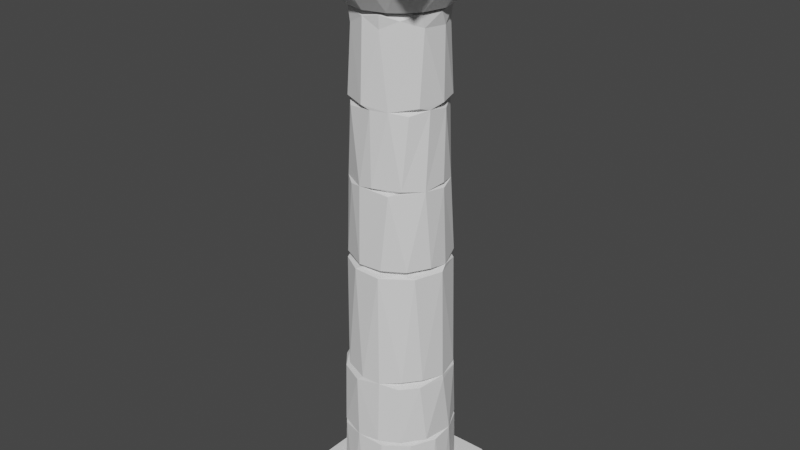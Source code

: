 # Source: Pillar1.blend  (saved by Blender 2.82.7; exported with 4.5.12 LTS)
import bpy
from mathutils import Matrix  # noqa: F401  (used for matrix-valued properties, if any)

bpy.ops.wm.read_factory_settings(use_empty=True)
scene = bpy.context.scene
scene.name = 'Scene'

# ---- collections
col_collection = bpy.data.collections.new('Collection'); scene.collection.children.link(col_collection)

# ---- world
world_world = bpy.data.worlds.new('World'); scene.world = world_world
world_world.use_nodes = True; world_world.node_tree.nodes.clear()
_N = world_world.node_tree.nodes; _L = world_world.node_tree.links
n0 = _N.new('ShaderNodeOutputWorld'); n0.name = 'World Output'; n0.location = (300, 300)
n1 = _N.new('ShaderNodeBackground'); n1.name = 'Background'; n1.location = (10, 300)
n1.inputs[0].default_value = (0.05088, 0.05088, 0.05088, 1.0)
_L.new(n1.outputs[0], n0.inputs[0])
n0.is_active_output = True
world_world.color = (0.05088, 0.05088, 0.05088)
world_world.use_sun_shadow = False
world_world.sun_shadow_jitter_overblur = 0.0

# ---- meshes
me_cylinder = bpy.data.meshes.new('Cylinder')
me_cylinder.from_pydata([(-0.00054, 1.16, -1.031), (8.661e-09, 0.9192, 0.9818), (0.2258, 1.138, -1.031), (0.1793, 0.9015, 0.9818), (0.4434, 1.072, -1.031), (0.3518, 0.8492, 0.9818), (0.6439, 0.9645, -1.031), (0.5107, 0.7643, 0.9818), (0.8197, 0.8202, -1.031), (0.65, 0.65, 0.9818), (0.9639, 0.6444, -1.031), (0.7643, 0.5107, 0.9818), (1.071, 0.4439, -1.031), (0.8492, 0.3518, 0.9818), (1.137, 0.2263, -1.031), (0.9015, 0.1793, 0.9818), (1.159, 3.977e-08, -1.031), (0.9192, 9.357e-08, 0.9818), (1.137, -0.2263, -1.031), (0.9015, -0.1793, 0.9818), (1.071, -0.4439, -1.031), (0.8492, -0.3518, 0.9818), (0.9639, -0.6444, -1.031), (0.7643, -0.5107, 0.9818), (0.8197, -0.8202, -1.031), (0.65, -0.65, 0.9818), (0.6439, -0.9645, -1.031), (0.5107, -0.7643, 0.9818), (0.4434, -1.072, -1.031), (0.3518, -0.8492, 0.9818), (0.2258, -1.138, -1.031), (0.1793, -0.9015, 0.9818), (-0.0005404, -1.16, -1.031), (-2.909e-07, -0.9192, 0.9818), (-0.2268, -1.138, -1.031), (-0.1793, -0.9015, 0.9818), (-0.4444, -1.072, -1.031), (-0.3518, -0.8492, 0.9818), (-0.645, -0.9645, -1.031), (-0.5107, -0.7643, 0.9818), (-0.8207, -0.8202, -1.031), (-0.65, -0.65, 0.9818), (-0.965, -0.6444, -1.031), (-0.7643, -0.5107, 0.9818), (-1.072, -0.4439, -1.031), (-0.8492, -0.3518, 0.9818), (-1.138, -0.2263, -1.031), (-0.9015, -0.1793, 0.9818), (-1.16, 1.072e-06, -1.031), (-0.9192, 9.118e-07, 0.9818), (-1.138, 0.2263, -1.031), (-0.9015, 0.1793, 0.9818), (-1.072, 0.4439, -1.031), (-0.8492, 0.3518, 0.9818), (-0.965, 0.6444, -1.031), (-0.7643, 0.5107, 0.9818), (-0.8207, 0.8202, -1.031), (-0.65, 0.65, 0.9818), (-0.645, 0.9645, -1.031), (-0.5107, 0.7643, 0.9818), (-0.4444, 1.072, -1.031), (-0.3518, 0.8492, 0.9818), (-0.2268, 1.138, -1.031), (-0.1793, 0.9015, 0.9818), (8.661e-09, 0.9192, 0.9655), (0.1793, 0.9015, 0.9655), (0.3518, 0.8492, 0.9655), (0.5107, 0.7643, 0.9655), (0.65, 0.65, 0.9655), (0.7643, 0.5107, 0.9655), (0.8492, 0.3518, 0.9655), (0.9015, 0.1793, 0.9655), (0.9192, 9.357e-08, 0.9655), (0.9015, -0.1793, 0.9655), (0.8492, -0.3518, 0.9655), (0.7643, -0.5107, 0.9655), (0.65, -0.65, 0.9655), (0.5107, -0.7643, 0.9655), (0.3518, -0.8492, 0.9655), (0.1793, -0.9015, 0.9655), (-2.909e-07, -0.9192, 0.9655), (-0.1793, -0.9015, 0.9655), (-0.3518, -0.8492, 0.9655), (-0.5107, -0.7643, 0.9655), (-0.65, -0.65, 0.9655), (-0.7643, -0.5107, 0.9655), (-0.8492, -0.3518, 0.9655), (-0.9015, -0.1793, 0.9655), (-0.9192, 9.118e-07, 0.9655), (-0.9015, 0.1793, 0.9655), (-0.8492, 0.3518, 0.9655), (-0.7643, 0.5107, 0.9655), (-0.65, 0.65, 0.9655), (-0.5107, 0.7643, 0.9655), (-0.3518, 0.8492, 0.9655), (-0.1793, 0.9015, 0.9655), (0.2258, 1.138, -1.011), (0.4434, 1.072, -1.011), (0.6439, 0.9645, -1.011), (0.8197, 0.8202, -1.011), (0.9639, 0.6444, -1.011), (1.071, 0.4439, -1.011), (1.137, 0.2263, -1.011), (1.159, 3.977e-08, -1.011), (1.137, -0.2263, -1.011), (1.071, -0.4439, -1.011), (0.9639, -0.6444, -1.011), (0.8197, -0.8202, -1.011), (0.6439, -0.9645, -1.011), (0.4434, -1.072, -1.011), (0.2258, -1.138, -1.011), (-0.0005404, -1.16, -1.011), (-0.2268, -1.138, -1.011), (-0.4444, -1.072, -1.011), (-0.645, -0.9645, -1.011), (-0.8207, -0.8202, -1.011), (-0.965, -0.6444, -1.011), (-1.072, -0.4439, -1.011), (-1.138, -0.2263, -1.011), (-1.16, 1.072e-06, -1.011), (-1.138, 0.2263, -1.011), (-1.072, 0.4439, -1.011), (-0.965, 0.6444, -1.011), (-0.8207, 0.8202, -1.011), (-0.645, 0.9645, -1.011), (-0.4444, 1.072, -1.011), (-0.2268, 1.138, -1.011), (-0.00054, 1.16, -1.011), (-0.00054, 1.099, -0.4789), (0.2138, 1.077, -0.4789), (0.4198, 1.015, -0.4789), (0.6098, 0.9134, -0.4789), (0.7762, 0.7768, -0.4789), (0.9128, 0.6103, -0.4789), (1.014, 0.4204, -0.4789), (1.077, 0.2143, -0.4789), (1.098, 5.27e-08, -0.4789), (1.077, -0.2143, -0.4789), (1.014, -0.4204, -0.4789), (0.9128, -0.6103, -0.4789), (0.7762, -0.7768, -0.4789), (0.6098, -0.9134, -0.4789), (0.4198, -1.015, -0.4789), (0.2138, -1.077, -0.4789), (-0.0005404, -1.099, -0.4789), (-0.2148, -1.077, -0.4789), (-0.4209, -1.015, -0.4789), (-0.6108, -0.9134, -0.4789), (-0.7773, -0.7768, -0.4789), (-0.9139, -0.6103, -0.4789), (-1.015, -0.4204, -0.4789), (-1.078, -0.2143, -0.4789), (-1.099, 1.03e-06, -0.4789), (-1.078, 0.2143, -0.4789), (-1.015, 0.4204, -0.4789), (-0.9139, 0.6103, -0.4789), (-0.7773, 0.7768, -0.4789), (-0.6108, 0.9134, -0.4789), (-0.4209, 1.015, -0.4789), (-0.2148, 1.077, -0.4789), (-0.00054, 0.9459, -0.4662), (0.184, 0.9277, -0.4662), (0.3614, 0.8739, -0.4662), (0.5249, 0.7865, -0.4662), (0.6683, 0.6688, -0.4662), (0.7859, 0.5255, -0.4662), (0.8733, 0.362, -0.4662), (0.9271, 0.1845, -0.4662), (0.9453, 8.468e-08, -0.4662), (0.9271, -0.1845, -0.4662), (0.8733, -0.362, -0.4662), (0.7859, -0.5255, -0.4662), (0.6683, -0.6688, -0.4662), (0.5249, -0.7865, -0.4662), (0.3614, -0.8739, -0.4662), (0.184, -0.9277, -0.4662), (-0.0005403, -0.9459, -0.4662), (-0.1851, -0.9277, -0.4662), (-0.3625, -0.8739, -0.4662), (-0.526, -0.7865, -0.4662), (-0.6694, -0.6688, -0.4662), (-0.787, -0.5255, -0.4662), (-0.8744, -0.362, -0.4662), (-0.9282, -0.1845, -0.4662), (-0.9464, 9.266e-07, -0.4662), (-0.9282, 0.1845, -0.4662), (-0.8744, 0.362, -0.4662), (-0.787, 0.5255, -0.4662), (-0.6694, 0.6688, -0.4662), (-0.526, 0.7865, -0.4662), (-0.3625, 0.8739, -0.4662), (-0.1851, 0.9277, -0.4662), (0.02957, 1.067, -0.4474), (0.2378, 1.047, -0.4474), (0.438, 0.9859, -0.4474), (0.6224, 0.8873, -0.4474), (0.7842, 0.7546, -0.4474), (0.9169, 0.5929, -0.4474), (1.015, 0.4084, -0.4474), (1.076, 0.2082, -0.4474), (1.097, 5.781e-08, -0.4474), (1.076, -0.2082, -0.4474), (1.015, -0.4084, -0.4474), (0.9169, -0.5929, -0.4474), (0.7842, -0.7546, -0.4474), (0.6224, -0.8873, -0.4474), (0.438, -0.9859, -0.4474), (0.2378, -1.047, -0.4474), (0.02957, -1.067, -0.4474), (-0.1786, -1.047, -0.4474), (-0.3788, -0.9859, -0.4474), (-0.5633, -0.8873, -0.4474), (-0.725, -0.7546, -0.4474), (-0.8577, -0.5929, -0.4474), (-0.9563, -0.4084, -0.4474), (-1.017, -0.2082, -0.4474), (-1.038, 1.008e-06, -0.4474), (-1.017, 0.2082, -0.4474), (-0.9563, 0.4084, -0.4474), (-0.8577, 0.5929, -0.4474), (-0.725, 0.7546, -0.4474), (-0.5633, 0.8873, -0.4474), (-0.3788, 0.9859, -0.4474), (-0.1786, 1.047, -0.4474), (2.532e-08, 0.7789, 0.6416), (0.152, 0.764, 0.6416), (0.2981, 0.7196, 0.6416), (0.4327, 0.6477, 0.6416), (0.5508, 0.5508, 0.6416), (0.6477, 0.4327, 0.6416), (0.7196, 0.2981, 0.6416), (0.764, 0.152, 0.6416), (0.7789, 1.23e-07, 0.6416), (0.764, -0.152, 0.6416), (0.7196, -0.2981, 0.6416), (0.6477, -0.4327, 0.6416), (0.5508, -0.5508, 0.6416), (0.4327, -0.6477, 0.6416), (0.2981, -0.7196, 0.6416), (0.152, -0.764, 0.6416), (-2.285e-07, -0.7789, 0.6416), (-0.152, -0.764, 0.6416), (-0.2981, -0.7196, 0.6416), (-0.4327, -0.6477, 0.6416), (-0.5508, -0.5508, 0.6416), (-0.6477, -0.4327, 0.6416), (-0.7196, -0.2981, 0.6416), (-0.764, -0.152, 0.6416), (-0.7789, 8.163e-07, 0.6416), (-0.764, 0.152, 0.6416), (-0.7196, 0.2981, 0.6416), (-0.6477, 0.4327, 0.6416), (-0.5508, 0.5508, 0.6416), (-0.4327, 0.6477, 0.6416), (-0.2981, 0.7196, 0.6416), (-0.152, 0.764, 0.6416), (5.146e-09, 0.9488, 0.6529), (0.1851, 0.9306, 0.6529), (0.3631, 0.8766, 0.6529), (0.5271, 0.7889, 0.6529), (0.6709, 0.6709, 0.6529), (0.7889, 0.5271, 0.6529), (0.8766, 0.3631, 0.6529), (0.9306, 0.1851, 0.6529), (0.9488, 8.737e-08, 0.6529), (0.9306, -0.1851, 0.6529), (0.8766, -0.3631, 0.6529), (0.7889, -0.5271, 0.6529), (0.6709, -0.6709, 0.6529), (0.5271, -0.7889, 0.6529), (0.3631, -0.8766, 0.6529), (0.1851, -0.9306, 0.6529), (-3.04e-07, -0.9488, 0.6529), (-0.1851, -0.9306, 0.6529), (-0.3631, -0.8766, 0.6529), (-0.5271, -0.7889, 0.6529), (-0.6709, -0.6709, 0.6529), (-0.7889, -0.5271, 0.6529), (-0.8766, -0.3631, 0.6529), (-0.9306, -0.1851, 0.6529), (-0.9488, 9.319e-07, 0.6529), (-0.9306, 0.1851, 0.6529), (-0.8766, 0.3631, 0.6529), (-0.7889, 0.5271, 0.6529), (-0.6709, 0.6709, 0.6529), (-0.5271, 0.7889, 0.6529), (-0.3631, 0.8766, 0.6529), (-0.1851, 0.9306, 0.6529), (0.1793, 0.9015, 0.6247), (0.3518, 0.8492, 0.6247), (0.5107, 0.7643, 0.6247), (0.65, 0.65, 0.6247), (0.7643, 0.5107, 0.6247), (0.8492, 0.3518, 0.6247), (0.9015, 0.1793, 0.6247), (0.9192, 9.357e-08, 0.6247), (0.9015, -0.1793, 0.6247), (0.8492, -0.3518, 0.6247), (0.7643, -0.5107, 0.6247), (0.65, -0.65, 0.6247), (0.5107, -0.7643, 0.6247), (0.3518, -0.8492, 0.6247), (0.1793, -0.9015, 0.6247), (-2.909e-07, -0.9192, 0.6247), (-0.1793, -0.9015, 0.6247), (-0.3518, -0.8492, 0.6247), (-0.5107, -0.7643, 0.6247), (-0.65, -0.65, 0.6247), (-0.7643, -0.5107, 0.6247), (-0.8492, -0.3518, 0.6247), (-0.9015, -0.1793, 0.6247), (-0.9192, 9.118e-07, 0.6247), (-0.9015, 0.1793, 0.6247), (-0.8492, 0.3518, 0.6247), (-0.7643, 0.5107, 0.6247), (-0.65, 0.65, 0.6247), (-0.5107, 0.7643, 0.6247), (-0.3518, 0.8492, 0.6247), (-0.1793, 0.9015, 0.6247), (8.661e-09, 0.9192, 0.6247), (0.1899, 0.8681, 0.009452), (0.3559, 0.8178, 0.009452), (0.5089, 0.736, 0.009452), (0.6431, 0.6259, 0.009452), (0.7531, 0.4918, 0.009452), (0.8349, 0.3387, 0.009452), (0.8853, 0.1727, 0.009452), (0.9023, 9.924e-08, 0.009452), (0.8853, -0.1727, 0.009452), (0.8349, -0.3387, 0.009452), (0.7531, -0.4918, 0.009452), (0.6431, -0.6259, 0.009452), (0.5089, -0.736, 0.009452), (0.3559, -0.8178, 0.009452), (0.1899, -0.8681, 0.009452), (0.01718, -0.8851, 0.009452), (-0.1555, -0.8681, 0.009452), (-0.3215, -0.8178, 0.009452), (-0.4746, -0.736, 0.009452), (-0.6087, -0.6259, 0.009452), (-0.7188, -0.4918, 0.009452), (-0.8006, -0.3387, 0.009452), (-0.8509, -0.1727, 0.009452), (-0.8679, 8.871e-07, 0.009452), (-0.8509, 0.1727, 0.009452), (-0.8006, 0.3387, 0.009452), (-0.7188, 0.4918, 0.009452), (-0.6087, 0.6259, 0.009452), (-0.4746, 0.736, 0.009452), (-0.3215, 0.8178, 0.009452), (-0.1555, 0.8681, 0.009452), (0.01718, 0.8851, 0.009452), (0.0164, 1.001, 0.02684), (0.2117, 0.982, 0.02684), (0.3996, 0.925, 0.02684), (0.5727, 0.8325, 0.02684), (0.7244, 0.708, 0.02684), (0.8489, 0.5563, 0.02684), (0.9414, 0.3832, 0.02684), (0.9984, 0.1953, 0.02684), (1.018, 7.374e-08, 0.02684), (0.9984, -0.1953, 0.02684), (0.9414, -0.3832, 0.02684), (0.8489, -0.5563, 0.02684), (0.7244, -0.708, 0.02684), (0.5727, -0.8325, 0.02684), (0.3996, -0.925, 0.02684), (0.2117, -0.982, 0.02684), (0.0164, -1.001, 0.02684), (-0.1789, -0.982, 0.02684), (-0.3668, -0.925, 0.02684), (-0.5399, -0.8325, 0.02684), (-0.6916, -0.708, 0.02684), (-0.8161, -0.5563, 0.02684), (-0.9086, -0.3832, 0.02684), (-0.9656, -0.1953, 0.02684), (-0.9848, 9.649e-07, 0.02684), (-0.9656, 0.1953, 0.02684), (-0.9086, 0.3832, 0.02684), (-0.8161, 0.5563, 0.02684), (-0.6916, 0.708, 0.02684), (-0.5399, 0.8325, 0.02684), (-0.3668, 0.925, 0.02684), (-0.1789, 0.982, 0.02684), (0.2151, 0.9904, -0.005388), (0.4046, 0.933, -0.005388), (0.5791, 0.8396, -0.005388), (0.7322, 0.7141, -0.005388), (0.8578, 0.561, -0.005388), (0.9511, 0.3864, -0.005388), (1.009, 0.197, -0.005388), (1.028, 7.166e-08, -0.005388), (1.009, -0.197, -0.005388), (0.9511, -0.3864, -0.005388), (0.8578, -0.561, -0.005388), (0.7322, -0.7141, -0.005388), (0.5791, -0.8396, -0.005388), (0.4046, -0.933, -0.005388), (0.2151, -0.9904, -0.005388), (0.01811, -1.01, -0.005388), (-0.1789, -0.9904, -0.005388), (-0.3683, -0.933, -0.005388), (-0.5429, -0.8396, -0.005388), (-0.6959, -0.7141, -0.005388), (-0.8215, -0.561, -0.005388), (-0.9148, -0.3864, -0.005388), (-0.9723, -0.197, -0.005388), (-0.9917, 9.705e-07, -0.005388), (-0.9723, 0.197, -0.005388), (-0.9148, 0.3864, -0.005388), (-0.8215, 0.561, -0.005388), (-0.6959, 0.7141, -0.005388), (-0.5429, 0.8396, -0.005388), (-0.3683, 0.933, -0.005388), (-0.1789, 0.9904, -0.005388), (0.01811, 1.01, -0.005388), (-0.01644, 0.9203, 0.3372), (0.1631, 0.9026, 0.3372), (0.3357, 0.8502, 0.3372), (0.4948, 0.7652, 0.3372), (0.6343, 0.6507, 0.3372), (0.7487, 0.5113, 0.3372), (0.8338, 0.3522, 0.3372), (0.8861, 0.1795, 0.3372), (0.9038, 9.275e-08, 0.3372), (0.8861, -0.1795, 0.3372), (0.8338, -0.3522, 0.3372), (0.7487, -0.5113, 0.3372), (0.6343, -0.6507, 0.3372), (0.4948, -0.7652, 0.3372), (0.3357, -0.8502, 0.3372), (0.1631, -0.9026, 0.3372), (-0.01644, -0.9203, 0.3372), (-0.196, -0.9026, 0.3372), (-0.3686, -0.8502, 0.3372), (-0.5277, -0.7652, 0.3372), (-0.6672, -0.6507, 0.3372), (-0.7816, -0.5113, 0.3372), (-0.8666, -0.3522, 0.3372), (-0.919, -0.1795, 0.3372), (-0.9367, 9.119e-07, 0.3372), (-0.919, 0.1795, 0.3372), (-0.8666, 0.3522, 0.3372), (-0.7816, 0.5113, 0.3372), (-0.6672, 0.6507, 0.3372), (-0.5277, 0.7652, 0.3372), (-0.3686, 0.8502, 0.3372), (-0.196, 0.9026, 0.3372), (0.007607, 0.9573, 0.3473), (0.1944, 0.9389, 0.3473), (0.3739, 0.8844, 0.3473), (0.5394, 0.7959, 0.3473), (0.6845, 0.6769, 0.3473), (0.8035, 0.5318, 0.3473), (0.892, 0.3663, 0.3473), (0.9465, 0.1868, 0.3473), (0.9649, 8.437e-08, 0.3473), (0.9465, -0.1868, 0.3473), (0.892, -0.3663, 0.3473), (0.8035, -0.5318, 0.3473), (0.6845, -0.6769, 0.3473), (0.5394, -0.7959, 0.3473), (0.3739, -0.8844, 0.3473), (0.1944, -0.9389, 0.3473), (0.007606, -0.9573, 0.3473), (-0.1791, -0.9389, 0.3473), (-0.3587, -0.8844, 0.3473), (-0.5242, -0.7959, 0.3473), (-0.6693, -0.6769, 0.3473), (-0.7883, -0.5318, 0.3473), (-0.8768, -0.3663, 0.3473), (-0.9313, -0.1868, 0.3473), (-0.9497, 9.364e-07, 0.3473), (-0.9313, 0.1868, 0.3473), (-0.8768, 0.3663, 0.3473), (-0.7883, 0.5318, 0.3473), (-0.6693, 0.6769, 0.3473), (-0.5242, 0.7959, 0.3473), (-0.3587, 0.8844, 0.3473), (-0.1791, 0.9389, 0.3473), (0.1955, 0.9416, 0.3271), (0.3756, 0.887, 0.3271), (0.5415, 0.7982, 0.3271), (0.687, 0.6788, 0.3271), (0.8064, 0.5334, 0.3271), (0.8951, 0.3674, 0.3271), (0.9498, 0.1873, 0.3271), (0.9682, 8.37e-08, 0.3271), (0.9498, -0.1873, 0.3271), (0.8951, -0.3674, 0.3271), (0.8064, -0.5334, 0.3271), (0.687, -0.6788, 0.3271), (0.5415, -0.7982, 0.3271), (0.3756, -0.887, 0.3271), (0.1955, -0.9416, 0.3271), (0.008161, -0.96, 0.3271), (-0.1791, -0.9416, 0.3271), (-0.3592, -0.887, 0.3271), (-0.5252, -0.7982, 0.3271), (-0.6707, -0.6788, 0.3271), (-0.7901, -0.5334, 0.3271), (-0.8788, -0.3674, 0.3271), (-0.9334, -0.1873, 0.3271), (-0.9519, 9.382e-07, 0.3271), (-0.9334, 0.1873, 0.3271), (-0.8788, 0.3674, 0.3271), (-0.7901, 0.5334, 0.3271), (-0.6707, 0.6788, 0.3271), (-0.5252, 0.7982, 0.3271), (-0.3592, 0.887, 0.3271), (-0.1791, 0.9416, 0.3271), (0.008161, 0.96, 0.3271), (0.2198, 1.108, -0.7451), (0.4316, 1.043, -0.7451), (0.6268, 0.9389, -0.7451), (0.7979, 0.7985, -0.7451), (0.9384, 0.6274, -0.7451), (1.043, 0.4321, -0.7451), (1.107, 0.2203, -0.7451), (1.129, 4.623e-08, -0.7451), (1.107, -0.2203, -0.7451), (1.043, -0.4321, -0.7451), (0.9384, -0.6274, -0.7451), (0.7979, -0.7985, -0.7451), (0.6268, -0.9389, -0.7451), (0.4316, -1.043, -0.7451), (0.2198, -1.108, -0.7451), (-0.0005404, -1.129, -0.7451), (-0.2208, -1.108, -0.7451), (-0.4327, -1.043, -0.7451), (-0.6279, -0.9389, -0.7451), (-0.799, -0.7985, -0.7451), (-0.9395, -0.6274, -0.7451), (-1.044, -0.4321, -0.7451), (-1.108, -0.2203, -0.7451), (-1.13, 1.051e-06, -0.7451), (-1.108, 0.2203, -0.7451), (-1.044, 0.4321, -0.7451), (-0.9395, 0.6274, -0.7451), (-0.799, 0.7985, -0.7451), (-0.6279, 0.9389, -0.7451), (-0.4327, 1.043, -0.7451), (-0.2208, 1.108, -0.7451), (-0.00054, 1.129, -0.7451), (-0.00054, 1.087, -0.733), (0.1972, 1.067, -0.733), (0.3873, 1.01, -0.733), (0.5625, 0.9159, -0.733), (0.7161, 0.7899, -0.733), (0.8422, 0.6363, -0.733), (0.9358, 0.4611, -0.733), (0.9935, 0.271, -0.733), (1.013, 0.07323, -0.733), (0.9935, -0.1245, -0.733), (0.9358, -0.3146, -0.733), (0.8422, -0.4898, -0.733), (0.7161, -0.6434, -0.733), (0.5625, -0.7695, -0.733), (0.3873, -0.8631, -0.733), (0.1972, -0.9208, -0.733), (-0.0005403, -0.9403, -0.733), (-0.1983, -0.9208, -0.733), (-0.3884, -0.8631, -0.733), (-0.5636, -0.7695, -0.733), (-0.7172, -0.6434, -0.733), (-0.8433, -0.4898, -0.733), (-0.9369, -0.3146, -0.733), (-0.9946, -0.1245, -0.733), (-1.014, 0.07324, -0.733), (-0.9946, 0.271, -0.733), (-0.9369, 0.4611, -0.733), (-0.8432, 0.6363, -0.733), (-0.7172, 0.7899, -0.733), (-0.5636, 0.9159, -0.733), (-0.3884, 1.01, -0.733), (-0.1983, 1.067, -0.733), (-0.00054, 1.127, -0.7251), (0.2193, 1.105, -0.7251), (0.4307, 1.041, -0.7251), (0.6255, 0.937, -0.7251), (0.7963, 0.7968, -0.7251), (0.9364, 0.6261, -0.7251), (1.041, 0.4312, -0.7251), (1.105, 0.2198, -0.7251), (1.126, 4.672e-08, -0.7251), (1.105, -0.2198, -0.7251), (1.041, -0.4312, -0.7251), (0.9364, -0.6261, -0.7251), (0.7963, -0.7968, -0.7251), (0.6255, -0.937, -0.7251), (0.4307, -1.041, -0.7251), (0.2193, -1.105, -0.7251), (-0.0005404, -1.127, -0.7251), (-0.2204, -1.105, -0.7251), (-0.4318, -1.041, -0.7251), (-0.6266, -0.937, -0.7251), (-0.7974, -0.7968, -0.7251), (-0.9375, -0.6261, -0.7251), (-1.042, -0.4312, -0.7251), (-1.106, -0.2198, -0.7251), (-1.127, 1.05e-06, -0.7251), (-1.106, 0.2198, -0.7251), (-1.042, 0.4313, -0.7251), (-0.9375, 0.6261, -0.7251), (-0.7974, 0.7968, -0.7251), (-0.6266, 0.937, -0.7251), (-0.4318, 1.041, -0.7251), (-0.2204, 1.105, -0.7251), (1.095e-08, 0.8882, 0.9243), (0.1733, 0.8712, 0.9243), (0.3399, 0.8206, 0.9243), (0.4935, 0.7386, 0.9243), (0.6281, 0.6281, 0.9243), (0.7386, 0.4935, 0.9243), (0.8206, 0.3399, 0.9243), (0.8712, 0.1733, 0.9243), (0.8882, 1.018e-07, 0.9243), (0.8712, -0.1733, 0.9243), (0.8206, -0.3399, 0.9243), (0.7386, -0.4935, 0.9243), (0.6281, -0.6281, 0.9243), (0.4935, -0.7386, 0.9243), (0.3399, -0.8206, 0.9243), (0.1733, -0.8712, 0.9243), (-2.785e-07, -0.8882, 0.9243), (-0.1733, -0.8712, 0.9243), (-0.3399, -0.8206, 0.9243), (-0.4935, -0.7385, 0.9243), (-0.6281, -0.6281, 0.9243), (-0.7386, -0.4935, 0.9243), (-0.8206, -0.3399, 0.9243), (-0.8712, -0.1733, 0.9243), (-0.8882, 8.924e-07, 0.9243), (-0.8712, 0.1733, 0.9243), (-0.8206, 0.3399, 0.9243), (-0.7385, 0.4935, 0.9243), (-0.6281, 0.6281, 0.9243), (-0.4935, 0.7386, 0.9243), (-0.3399, 0.8206, 0.9243), (-0.1733, 0.8712, 0.9243)], [], [(64, 1, 3, 65), (65, 3, 5, 66), (66, 5, 7, 67), (67, 7, 9, 68), (68, 9, 11, 69), (69, 11, 13, 70), (70, 13, 15, 71), (71, 15, 17, 72), (72, 17, 19, 73), (73, 19, 21, 74), (74, 21, 23, 75), (75, 23, 25, 76), (76, 25, 27, 77), (77, 27, 29, 78), (78, 29, 31, 79), (79, 31, 33, 80), (80, 33, 35, 81), (81, 35, 37, 82), (82, 37, 39, 83), (83, 39, 41, 84), (84, 41, 43, 85), (85, 43, 45, 86), (86, 45, 47, 87), (87, 47, 49, 88), (88, 49, 51, 89), (89, 51, 53, 90), (90, 53, 55, 91), (91, 55, 57, 92), (92, 57, 59, 93), (93, 59, 61, 94), (3, 1, 63, 61, 59, 57, 55, 53, 51, 49, 47, 45, 43, 41, 39, 37, 35, 33, 31, 29, 27, 25, 23, 21, 19, 17, 15, 13, 11, 9, 7, 5), (94, 61, 63, 95), (95, 63, 1, 64), (0, 2, 4, 6, 8, 10, 12, 14, 16, 18, 20, 22, 24, 26, 28, 30, 32, 34, 36, 38, 40, 42, 44, 46, 48, 50, 52, 54, 56, 58, 60, 62), (639, 95, 64, 608), (638, 94, 95, 639), (637, 93, 94, 638), (636, 92, 93, 637), (635, 91, 92, 636), (634, 90, 91, 635), (633, 89, 90, 634), (632, 88, 89, 633), (631, 87, 88, 632), (630, 86, 87, 631), (629, 85, 86, 630), (628, 84, 85, 629), (627, 83, 84, 628), (626, 82, 83, 627), (625, 81, 82, 626), (624, 80, 81, 625), (623, 79, 80, 624), (622, 78, 79, 623), (621, 77, 78, 622), (620, 76, 77, 621), (619, 75, 76, 620), (618, 74, 75, 619), (617, 73, 74, 618), (616, 72, 73, 617), (615, 71, 72, 616), (614, 70, 71, 615), (613, 69, 70, 614), (612, 68, 69, 613), (611, 67, 68, 612), (610, 66, 67, 611), (609, 65, 66, 610), (608, 64, 65, 609), (0, 127, 96, 2), (2, 96, 97, 4), (4, 97, 98, 6), (6, 98, 99, 8), (8, 99, 100, 10), (10, 100, 101, 12), (12, 101, 102, 14), (14, 102, 103, 16), (16, 103, 104, 18), (18, 104, 105, 20), (20, 105, 106, 22), (22, 106, 107, 24), (24, 107, 108, 26), (26, 108, 109, 28), (28, 109, 110, 30), (30, 110, 111, 32), (32, 111, 112, 34), (34, 112, 113, 36), (36, 113, 114, 38), (38, 114, 115, 40), (40, 115, 116, 42), (42, 116, 117, 44), (44, 117, 118, 46), (46, 118, 119, 48), (48, 119, 120, 50), (50, 120, 121, 52), (52, 121, 122, 54), (54, 122, 123, 56), (56, 123, 124, 58), (58, 124, 125, 60), (60, 125, 126, 62), (62, 126, 127, 0), (576, 128, 129, 577), (577, 129, 130, 578), (578, 130, 131, 579), (579, 131, 132, 580), (580, 132, 133, 581), (581, 133, 134, 582), (582, 134, 135, 583), (583, 135, 136, 584), (584, 136, 137, 585), (585, 137, 138, 586), (586, 138, 139, 587), (587, 139, 140, 588), (588, 140, 141, 589), (589, 141, 142, 590), (590, 142, 143, 591), (591, 143, 144, 592), (592, 144, 145, 593), (593, 145, 146, 594), (594, 146, 147, 595), (595, 147, 148, 596), (596, 148, 149, 597), (597, 149, 150, 598), (598, 150, 151, 599), (599, 151, 152, 600), (600, 152, 153, 601), (601, 153, 154, 602), (602, 154, 155, 603), (603, 155, 156, 604), (604, 156, 157, 605), (605, 157, 158, 606), (606, 158, 159, 607), (607, 159, 128, 576), (128, 160, 161, 129), (129, 161, 162, 130), (130, 162, 163, 131), (131, 163, 164, 132), (132, 164, 165, 133), (133, 165, 166, 134), (134, 166, 167, 135), (135, 167, 168, 136), (136, 168, 169, 137), (137, 169, 170, 138), (138, 170, 171, 139), (139, 171, 172, 140), (140, 172, 173, 141), (141, 173, 174, 142), (142, 174, 175, 143), (143, 175, 176, 144), (144, 176, 177, 145), (145, 177, 178, 146), (146, 178, 179, 147), (147, 179, 180, 148), (148, 180, 181, 149), (149, 181, 182, 150), (150, 182, 183, 151), (151, 183, 184, 152), (152, 184, 185, 153), (153, 185, 186, 154), (154, 186, 187, 155), (155, 187, 188, 156), (156, 188, 189, 157), (157, 189, 190, 158), (158, 190, 191, 159), (159, 191, 160, 128), (160, 192, 193, 161), (161, 193, 194, 162), (162, 194, 195, 163), (163, 195, 196, 164), (164, 196, 197, 165), (165, 197, 198, 166), (166, 198, 199, 167), (167, 199, 200, 168), (168, 200, 201, 169), (169, 201, 202, 170), (170, 202, 203, 171), (171, 203, 204, 172), (172, 204, 205, 173), (173, 205, 206, 174), (174, 206, 207, 175), (175, 207, 208, 176), (176, 208, 209, 177), (177, 209, 210, 178), (178, 210, 211, 179), (179, 211, 212, 180), (180, 212, 213, 181), (181, 213, 214, 182), (182, 214, 215, 183), (183, 215, 216, 184), (184, 216, 217, 185), (185, 217, 218, 186), (186, 218, 219, 187), (187, 219, 220, 188), (188, 220, 221, 189), (189, 221, 222, 190), (190, 222, 223, 191), (191, 223, 192, 160), (319, 224, 225, 288), (288, 225, 226, 289), (289, 226, 227, 290), (290, 227, 228, 291), (291, 228, 229, 292), (292, 229, 230, 293), (293, 230, 231, 294), (294, 231, 232, 295), (295, 232, 233, 296), (296, 233, 234, 297), (297, 234, 235, 298), (298, 235, 236, 299), (299, 236, 237, 300), (300, 237, 238, 301), (301, 238, 239, 302), (302, 239, 240, 303), (303, 240, 241, 304), (304, 241, 242, 305), (305, 242, 243, 306), (306, 243, 244, 307), (307, 244, 245, 308), (308, 245, 246, 309), (309, 246, 247, 310), (310, 247, 248, 311), (311, 248, 249, 312), (312, 249, 250, 313), (313, 250, 251, 314), (314, 251, 252, 315), (315, 252, 253, 316), (316, 253, 254, 317), (317, 254, 255, 318), (318, 255, 224, 319), (224, 256, 257, 225), (225, 257, 258, 226), (226, 258, 259, 227), (227, 259, 260, 228), (228, 260, 261, 229), (229, 261, 262, 230), (230, 262, 263, 231), (231, 263, 264, 232), (232, 264, 265, 233), (233, 265, 266, 234), (234, 266, 267, 235), (235, 267, 268, 236), (236, 268, 269, 237), (237, 269, 270, 238), (238, 270, 271, 239), (239, 271, 272, 240), (240, 272, 273, 241), (241, 273, 274, 242), (242, 274, 275, 243), (243, 275, 276, 244), (244, 276, 277, 245), (245, 277, 278, 246), (246, 278, 279, 247), (247, 279, 280, 248), (248, 280, 281, 249), (249, 281, 282, 250), (250, 282, 283, 251), (251, 283, 284, 252), (252, 284, 285, 253), (253, 285, 286, 254), (254, 286, 287, 255), (255, 287, 256, 224), (479, 318, 319, 448), (478, 317, 318, 479), (477, 316, 317, 478), (476, 315, 316, 477), (475, 314, 315, 476), (474, 313, 314, 475), (473, 312, 313, 474), (472, 311, 312, 473), (471, 310, 311, 472), (470, 309, 310, 471), (469, 308, 309, 470), (468, 307, 308, 469), (467, 306, 307, 468), (466, 305, 306, 467), (465, 304, 305, 466), (464, 303, 304, 465), (463, 302, 303, 464), (462, 301, 302, 463), (461, 300, 301, 462), (460, 299, 300, 461), (459, 298, 299, 460), (458, 297, 298, 459), (457, 296, 297, 458), (456, 295, 296, 457), (455, 294, 295, 456), (454, 293, 294, 455), (453, 292, 293, 454), (452, 291, 292, 453), (451, 290, 291, 452), (450, 289, 290, 451), (449, 288, 289, 450), (448, 319, 288, 449), (415, 351, 320, 384), (384, 320, 321, 385), (385, 321, 322, 386), (386, 322, 323, 387), (387, 323, 324, 388), (388, 324, 325, 389), (389, 325, 326, 390), (390, 326, 327, 391), (391, 327, 328, 392), (392, 328, 329, 393), (393, 329, 330, 394), (394, 330, 331, 395), (395, 331, 332, 396), (396, 332, 333, 397), (397, 333, 334, 398), (398, 334, 335, 399), (399, 335, 336, 400), (400, 336, 337, 401), (401, 337, 338, 402), (402, 338, 339, 403), (403, 339, 340, 404), (404, 340, 341, 405), (405, 341, 342, 406), (406, 342, 343, 407), (407, 343, 344, 408), (408, 344, 345, 409), (409, 345, 346, 410), (410, 346, 347, 411), (411, 347, 348, 412), (412, 348, 349, 413), (413, 349, 350, 414), (414, 350, 351, 415), (351, 352, 353, 320), (320, 353, 354, 321), (321, 354, 355, 322), (322, 355, 356, 323), (323, 356, 357, 324), (324, 357, 358, 325), (325, 358, 359, 326), (326, 359, 360, 327), (327, 360, 361, 328), (328, 361, 362, 329), (329, 362, 363, 330), (330, 363, 364, 331), (331, 364, 365, 332), (332, 365, 366, 333), (333, 366, 367, 334), (334, 367, 368, 335), (335, 368, 369, 336), (336, 369, 370, 337), (337, 370, 371, 338), (338, 371, 372, 339), (339, 372, 373, 340), (340, 373, 374, 341), (341, 374, 375, 342), (342, 375, 376, 343), (343, 376, 377, 344), (344, 377, 378, 345), (345, 378, 379, 346), (346, 379, 380, 347), (347, 380, 381, 348), (348, 381, 382, 349), (349, 382, 383, 350), (350, 383, 352, 351), (223, 414, 415, 192), (222, 413, 414, 223), (221, 412, 413, 222), (220, 411, 412, 221), (219, 410, 411, 220), (218, 409, 410, 219), (217, 408, 409, 218), (216, 407, 408, 217), (215, 406, 407, 216), (214, 405, 406, 215), (213, 404, 405, 214), (212, 403, 404, 213), (211, 402, 403, 212), (210, 401, 402, 211), (209, 400, 401, 210), (208, 399, 400, 209), (207, 398, 399, 208), (206, 397, 398, 207), (205, 396, 397, 206), (204, 395, 396, 205), (203, 394, 395, 204), (202, 393, 394, 203), (201, 392, 393, 202), (200, 391, 392, 201), (199, 390, 391, 200), (198, 389, 390, 199), (197, 388, 389, 198), (196, 387, 388, 197), (195, 386, 387, 196), (194, 385, 386, 195), (193, 384, 385, 194), (192, 415, 384, 193), (511, 416, 417, 480), (480, 417, 418, 481), (481, 418, 419, 482), (482, 419, 420, 483), (483, 420, 421, 484), (484, 421, 422, 485), (485, 422, 423, 486), (486, 423, 424, 487), (487, 424, 425, 488), (488, 425, 426, 489), (489, 426, 427, 490), (490, 427, 428, 491), (491, 428, 429, 492), (492, 429, 430, 493), (493, 430, 431, 494), (494, 431, 432, 495), (495, 432, 433, 496), (496, 433, 434, 497), (497, 434, 435, 498), (498, 435, 436, 499), (499, 436, 437, 500), (500, 437, 438, 501), (501, 438, 439, 502), (502, 439, 440, 503), (503, 440, 441, 504), (504, 441, 442, 505), (505, 442, 443, 506), (506, 443, 444, 507), (507, 444, 445, 508), (508, 445, 446, 509), (509, 446, 447, 510), (510, 447, 416, 511), (416, 448, 449, 417), (417, 449, 450, 418), (418, 450, 451, 419), (419, 451, 452, 420), (420, 452, 453, 421), (421, 453, 454, 422), (422, 454, 455, 423), (423, 455, 456, 424), (424, 456, 457, 425), (425, 457, 458, 426), (426, 458, 459, 427), (427, 459, 460, 428), (428, 460, 461, 429), (429, 461, 462, 430), (430, 462, 463, 431), (431, 463, 464, 432), (432, 464, 465, 433), (433, 465, 466, 434), (434, 466, 467, 435), (435, 467, 468, 436), (436, 468, 469, 437), (437, 469, 470, 438), (438, 470, 471, 439), (439, 471, 472, 440), (440, 472, 473, 441), (441, 473, 474, 442), (442, 474, 475, 443), (443, 475, 476, 444), (444, 476, 477, 445), (445, 477, 478, 446), (446, 478, 479, 447), (447, 479, 448, 416), (383, 510, 511, 352), (382, 509, 510, 383), (381, 508, 509, 382), (380, 507, 508, 381), (379, 506, 507, 380), (378, 505, 506, 379), (377, 504, 505, 378), (376, 503, 504, 377), (375, 502, 503, 376), (374, 501, 502, 375), (373, 500, 501, 374), (372, 499, 500, 373), (371, 498, 499, 372), (370, 497, 498, 371), (369, 496, 497, 370), (368, 495, 496, 369), (367, 494, 495, 368), (366, 493, 494, 367), (365, 492, 493, 366), (364, 491, 492, 365), (363, 490, 491, 364), (362, 489, 490, 363), (361, 488, 489, 362), (360, 487, 488, 361), (359, 486, 487, 360), (358, 485, 486, 359), (357, 484, 485, 358), (356, 483, 484, 357), (355, 482, 483, 356), (354, 481, 482, 355), (353, 480, 481, 354), (352, 511, 480, 353), (126, 542, 543, 127), (125, 541, 542, 126), (124, 540, 541, 125), (123, 539, 540, 124), (122, 538, 539, 123), (121, 537, 538, 122), (120, 536, 537, 121), (119, 535, 536, 120), (118, 534, 535, 119), (117, 533, 534, 118), (116, 532, 533, 117), (115, 531, 532, 116), (114, 530, 531, 115), (113, 529, 530, 114), (112, 528, 529, 113), (111, 527, 528, 112), (110, 526, 527, 111), (109, 525, 526, 110), (108, 524, 525, 109), (107, 523, 524, 108), (106, 522, 523, 107), (105, 521, 522, 106), (104, 520, 521, 105), (103, 519, 520, 104), (102, 518, 519, 103), (101, 517, 518, 102), (100, 516, 517, 101), (99, 515, 516, 100), (98, 514, 515, 99), (97, 513, 514, 98), (96, 512, 513, 97), (127, 543, 512, 96), (542, 575, 544, 543), (541, 574, 575, 542), (540, 573, 574, 541), (539, 572, 573, 540), (538, 571, 572, 539), (537, 570, 571, 538), (536, 569, 570, 537), (535, 568, 569, 536), (534, 567, 568, 535), (533, 566, 567, 534), (532, 565, 566, 533), (531, 564, 565, 532), (530, 563, 564, 531), (529, 562, 563, 530), (528, 561, 562, 529), (527, 560, 561, 528), (526, 559, 560, 527), (525, 558, 559, 526), (524, 557, 558, 525), (523, 556, 557, 524), (522, 555, 556, 523), (521, 554, 555, 522), (520, 553, 554, 521), (519, 552, 553, 520), (518, 551, 552, 519), (517, 550, 551, 518), (516, 549, 550, 517), (515, 548, 549, 516), (514, 547, 548, 515), (513, 546, 547, 514), (512, 545, 546, 513), (543, 544, 545, 512), (575, 607, 576, 544), (574, 606, 607, 575), (573, 605, 606, 574), (572, 604, 605, 573), (571, 603, 604, 572), (570, 602, 603, 571), (569, 601, 602, 570), (568, 600, 601, 569), (567, 599, 600, 568), (566, 598, 599, 567), (565, 597, 598, 566), (564, 596, 597, 565), (563, 595, 596, 564), (562, 594, 595, 563), (561, 593, 594, 562), (560, 592, 593, 561), (559, 591, 592, 560), (558, 590, 591, 559), (557, 589, 590, 558), (556, 588, 589, 557), (555, 587, 588, 556), (554, 586, 587, 555), (553, 585, 586, 554), (552, 584, 585, 553), (551, 583, 584, 552), (550, 582, 583, 551), (549, 581, 582, 550), (548, 580, 581, 549), (547, 579, 580, 548), (546, 578, 579, 547), (545, 577, 578, 546), (544, 576, 577, 545), (256, 608, 609, 257), (257, 609, 610, 258), (258, 610, 611, 259), (259, 611, 612, 260), (260, 612, 613, 261), (261, 613, 614, 262), (262, 614, 615, 263), (263, 615, 616, 264), (264, 616, 617, 265), (265, 617, 618, 266), (266, 618, 619, 267), (267, 619, 620, 268), (268, 620, 621, 269), (269, 621, 622, 270), (270, 622, 623, 271), (271, 623, 624, 272), (272, 624, 625, 273), (273, 625, 626, 274), (274, 626, 627, 275), (275, 627, 628, 276), (276, 628, 629, 277), (277, 629, 630, 278), (278, 630, 631, 279), (279, 631, 632, 280), (280, 632, 633, 281), (281, 633, 634, 282), (282, 634, 635, 283), (283, 635, 636, 284), (284, 636, 637, 285), (285, 637, 638, 286), (286, 638, 639, 287), (287, 639, 608, 256)])
_uv = me_cylinder.uv_layers.new(name='UVMap')
_uv.uv.foreach_set('vector', [1.0, 0.9956, 1.0, 1.0, 0.9688, 1.0, 0.9688, 0.9956, 0.9688, 0.9956, 0.9688, 1.0, 0.9375, 1.0, 0.9375, 0.9956, 0.9375, 0.9956, 0.9375, 1.0, 0.9062, 1.0, 0.9062, 0.9956, 0.9062, 0.9956, 0.9062, 1.0, 0.875, 1.0, 0.875, 0.9956, 0.875, 0.9956, 0.875, 1.0, 0.8438, 1.0, 0.8438, 0.9956, 0.8438, 0.9956, 0.8438, 1.0, 0.8125, 1.0, 0.8125, 0.9956, 0.8125, 0.9956, 0.8125, 1.0, 0.7812, 1.0, 0.7813, 0.9956, 0.7813, 0.9956, 0.7812, 1.0, 0.75, 1.0, 0.75, 0.9956, 0.75, 0.9956, 0.75, 1.0, 0.7188, 1.0, 0.7188, 0.9956, 0.7188, 0.9956, 0.7188, 1.0, 0.6875, 1.0, 0.6875, 0.9956, 0.6875, 0.9956, 0.6875, 1.0, 0.6562, 1.0, 0.6562, 0.9956, 0.6562, 0.9956, 0.6562, 1.0, 0.625, 1.0, 0.625, 0.9956, 0.625, 0.9956, 0.625, 1.0, 0.5938, 1.0, 0.5938, 0.9956, 0.5938, 0.9956, 0.5938, 1.0, 0.5625, 1.0, 0.5625, 0.9956, 0.5625, 0.9956, 0.5625, 1.0, 0.5312, 1.0, 0.5312, 0.9956, 0.5312, 0.9956, 0.5312, 1.0, 0.5, 1.0, 0.5, 0.9956, 0.5, 0.9956, 0.5, 1.0, 0.4688, 1.0, 0.4688, 0.9956, 0.4688, 0.9956, 0.4688, 1.0, 0.4375, 1.0, 0.4375, 0.9956, 0.4375, 0.9956, 0.4375, 1.0, 0.4062, 1.0, 0.4062, 0.9956, 0.4062, 0.9956, 0.4062, 1.0, 0.375, 1.0, 0.375, 0.9956, 0.375, 0.9956, 0.375, 1.0, 0.3438, 1.0, 0.3438, 0.9956, 0.3438, 0.9956, 0.3438, 1.0, 0.3125, 1.0, 0.3125, 0.9956, 0.3125, 0.9956, 0.3125, 1.0, 0.2812, 1.0, 0.2812, 0.9956, 0.2812, 0.9956, 0.2812, 1.0, 0.25, 1.0, 0.25, 0.9956, 0.25, 0.9956, 0.25, 1.0, 0.2188, 1.0, 0.2188, 0.9956, 0.2188, 0.9956, 0.2188, 1.0, 0.1875, 1.0, 0.1875, 0.9956, 0.1875, 0.9956, 0.1875, 1.0, 0.1562, 1.0, 0.1562, 0.9956, 0.1562, 0.9956, 0.1562, 1.0, 0.125, 1.0, 0.125, 0.9956, 0.125, 0.9956, 0.125, 1.0, 0.09375, 1.0, 0.09375, 0.9956, 0.09375, 0.9956, 0.09375, 1.0, 0.0625, 1.0, 0.0625, 0.9956, 0.2968, 0.4854, 0.25, 0.49, 0.2032, 0.4854, 0.1582, 0.4717, 0.1167, 0.4496, 0.08029, 0.4197, 0.05045, 0.3833, 0.02827, 0.3418, 0.01461, 0.2968, 0.01, 0.25, 0.01461, 0.2032, 0.02827, 0.1582, 0.05045, 0.1167, 0.08029, 0.08029, 0.1167, 0.05045, 0.1582, 0.02827, 0.2032, 0.01461, 0.25, 0.01, 0.2968, 0.01461, 0.3418, 0.02827, 0.3833, 0.05045, 0.4197, 0.08029, 0.4496, 0.1167, 0.4717, 0.1582, 0.4854, 0.2032, 0.49, 0.25, 0.4854, 0.2968, 0.4717, 0.3418, 0.4496, 0.3833, 0.4197, 0.4197, 0.3833, 0.4496, 0.3418, 0.4717, 0.0625, 0.9956, 0.0625, 1.0, 0.03125, 1.0, 0.03125, 0.9956, 0.03125, 0.9956, 0.03125, 1.0, 0.0, 1.0, 0.0, 0.9956, 0.75, 0.49, 0.7968, 0.4854, 0.8418, 0.4717, 0.8833, 0.4496, 0.9197, 0.4197, 0.9496, 0.3833, 0.9717, 0.3418, 0.9854, 0.2968, 0.99, 0.25, 0.9854, 0.2032, 0.9717, 0.1582, 0.9496, 0.1167, 0.9197, 0.08029, 0.8833, 0.05045, 0.8418, 0.02827, 0.7968, 0.01461, 0.75, 0.01, 0.7032, 0.01461, 0.6582, 0.02827, 0.6167, 0.05045, 0.5803, 0.08029, 0.5504, 0.1167, 0.5283, 0.1582, 0.5146, 0.2032, 0.51, 0.25, 0.5146, 0.2968, 0.5283, 0.3418, 0.5504, 0.3833, 0.5803, 0.4197, 0.6167, 0.4496, 0.6582, 0.4717, 0.7032, 0.4854, 0.03125, 0.985, 0.03125, 0.9956, 0.0, 0.9956, 0.0, 0.985, 0.0625, 0.985, 0.0625, 0.9956, 0.03125, 0.9956, 0.03125, 0.985, 0.09375, 0.985, 0.09375, 0.9956, 0.0625, 0.9956, 0.0625, 0.985, 0.125, 0.985, 0.125, 0.9956, 0.09375, 0.9956, 0.09375, 0.985, 0.1562, 0.985, 0.1562, 0.9956, 0.125, 0.9956, 0.125, 0.985, 0.1875, 0.985, 0.1875, 0.9956, 0.1562, 0.9956, 0.1562, 0.985, 0.2188, 0.985, 0.2188, 0.9956, 0.1875, 0.9956, 0.1875, 0.985, 0.25, 0.985, 0.25, 0.9956, 0.2188, 0.9956, 0.2188, 0.985, 0.2812, 0.985, 0.2812, 0.9956, 0.25, 0.9956, 0.25, 0.985, 0.3125, 0.985, 0.3125, 0.9956, 0.2812, 0.9956, 0.2812, 0.985, 0.3438, 0.985, 0.3438, 0.9956, 0.3125, 0.9956, 0.3125, 0.985, 0.375, 0.985, 0.375, 0.9956, 0.3438, 0.9956, 0.3438, 0.985, 0.4062, 0.985, 0.4062, 0.9956, 0.375, 0.9956, 0.375, 0.985, 0.4375, 0.985, 0.4375, 0.9956, 0.4062, 0.9956, 0.4062, 0.985, 0.4688, 0.985, 0.4688, 0.9956, 0.4375, 0.9956, 0.4375, 0.985, 0.5, 0.985, 0.5, 0.9956, 0.4688, 0.9956, 0.4688, 0.985, 0.5312, 0.985, 0.5312, 0.9956, 0.5, 0.9956, 0.5, 0.985, 0.5625, 0.985, 0.5625, 0.9956, 0.5312, 0.9956, 0.5312, 0.985, 0.5938, 0.985, 0.5938, 0.9956, 0.5625, 0.9956, 0.5625, 0.985, 0.625, 0.985, 0.625, 0.9956, 0.5938, 0.9956, 0.5938, 0.985, 0.6562, 0.985, 0.6562, 0.9956, 0.625, 0.9956, 0.625, 0.985, 0.6875, 0.985, 0.6875, 0.9956, 0.6562, 0.9956, 0.6562, 0.985, 0.7188, 0.985, 0.7188, 0.9956, 0.6875, 0.9956, 0.6875, 0.985, 0.75, 0.985, 0.75, 0.9956, 0.7188, 0.9956, 0.7188, 0.985, 0.7813, 0.985, 0.7813, 0.9956, 0.75, 0.9956, 0.75, 0.985, 0.8125, 0.985, 0.8125, 0.9956, 0.7813, 0.9956, 0.7813, 0.985, 0.8438, 0.985, 0.8438, 0.9956, 0.8125, 0.9956, 0.8125, 0.985, 0.875, 0.985, 0.875, 0.9956, 0.8438, 0.9956, 0.8438, 0.985, 0.9062, 0.985, 0.9062, 0.9956, 0.875, 0.9956, 0.875, 0.985, 0.9375, 0.985, 0.9375, 0.9956, 0.9062, 0.9956, 0.9062, 0.985, 0.9688, 0.985, 0.9688, 0.9956, 0.9375, 0.9956, 0.9375, 0.985, 1.0, 0.985, 1.0, 0.9956, 0.9688, 0.9956, 0.9688, 0.985, 1.0, 0.5, 1.0, 0.5043, 0.9687, 0.5043, 0.9688, 0.5, 0.9688, 0.5, 0.9687, 0.5043, 0.9375, 0.5043, 0.9375, 0.5, 0.9375, 0.5, 0.9375, 0.5043, 0.9062, 0.5043, 0.9062, 0.5, 0.9062, 0.5, 0.9062, 0.5043, 0.875, 0.5043, 0.875, 0.5, 0.875, 0.5, 0.875, 0.5043, 0.8438, 0.5043, 0.8438, 0.5, 0.8438, 0.5, 0.8438, 0.5043, 0.8125, 0.5043, 0.8125, 0.5, 0.8125, 0.5, 0.8125, 0.5043, 0.7813, 0.5043, 0.7812, 0.5, 0.7812, 0.5, 0.7813, 0.5043, 0.75, 0.5043, 0.75, 0.5, 0.75, 0.5, 0.75, 0.5043, 0.7188, 0.5043, 0.7188, 0.5, 0.7188, 0.5, 0.7188, 0.5043, 0.6875, 0.5043, 0.6875, 0.5, 0.6875, 0.5, 0.6875, 0.5043, 0.6562, 0.5043, 0.6562, 0.5, 0.6562, 0.5, 0.6562, 0.5043, 0.625, 0.5043, 0.625, 0.5, 0.625, 0.5, 0.625, 0.5043, 0.5938, 0.5043, 0.5938, 0.5, 0.5938, 0.5, 0.5938, 0.5043, 0.5625, 0.5043, 0.5625, 0.5, 0.5625, 0.5, 0.5625, 0.5043, 0.5312, 0.5043, 0.5312, 0.5, 0.5312, 0.5, 0.5312, 0.5043, 0.5, 0.5043, 0.5, 0.5, 0.5, 0.5, 0.5, 0.5043, 0.4688, 0.5043, 0.4688, 0.5, 0.4688, 0.5, 0.4688, 0.5043, 0.4375, 0.5043, 0.4375, 0.5, 0.4375, 0.5, 0.4375, 0.5043, 0.4062, 0.5043, 0.4062, 0.5, 0.4062, 0.5, 0.4062, 0.5043, 0.375, 0.5043, 0.375, 0.5, 0.375, 0.5, 0.375, 0.5043, 0.3437, 0.5043, 0.3438, 0.5, 0.3438, 0.5, 0.3437, 0.5043, 0.3125, 0.5043, 0.3125, 0.5, 0.3125, 0.5, 0.3125, 0.5043, 0.2812, 0.5043, 0.2812, 0.5, 0.2812, 0.5, 0.2812, 0.5043, 0.25, 0.5043, 0.25, 0.5, 0.25, 0.5, 0.25, 0.5043, 0.2187, 0.5043, 0.2188, 0.5, 0.2188, 0.5, 0.2187, 0.5043, 0.1875, 0.5043, 0.1875, 0.5, 0.1875, 0.5, 0.1875, 0.5043, 0.1562, 0.5043, 0.1562, 0.5, 0.1562, 0.5, 0.1562, 0.5043, 0.125, 0.5043, 0.125, 0.5, 0.125, 0.5, 0.125, 0.5043, 0.09375, 0.5043, 0.09375, 0.5, 0.09375, 0.5, 0.09375, 0.5043, 0.0625, 0.5043, 0.0625, 0.5, 0.0625, 0.5, 0.0625, 0.5043, 0.03125, 0.5043, 0.03125, 0.5, 0.03125, 0.5, 0.03125, 0.5043, 0.0, 0.5043, 0.0, 0.5, 1.0, 0.5671, 1.0, 0.6212, 0.9688, 0.6212, 0.9688, 0.5671, 0.9688, 0.5671, 0.9688, 0.6212, 0.9375, 0.6212, 0.9375, 0.5671, 0.9375, 0.5671, 0.9375, 0.6212, 0.9063, 0.6212, 0.9062, 0.5671, 0.9062, 0.5671, 0.9063, 0.6212, 0.875, 0.6212, 0.875, 0.5671, 0.875, 0.5671, 0.875, 0.6212, 0.8438, 0.6212, 0.8438, 0.5671, 0.8438, 0.5671, 0.8438, 0.6212, 0.8125, 0.6212, 0.8125, 0.5671, 0.8125, 0.5671, 0.8125, 0.6212, 0.7812, 0.6212, 0.7812, 0.5671, 0.7812, 0.5671, 0.7812, 0.6212, 0.75, 0.6212, 0.75, 0.5671, 0.75, 0.5671, 0.75, 0.6212, 0.7188, 0.6212, 0.7188, 0.5671, 0.7188, 0.5671, 0.7188, 0.6212, 0.6875, 0.6212, 0.6875, 0.5671, 0.6875, 0.5671, 0.6875, 0.6212, 0.6562, 0.6212, 0.6562, 0.5671, 0.6562, 0.5671, 0.6562, 0.6212, 0.625, 0.6212, 0.625, 0.5671, 0.625, 0.5671, 0.625, 0.6212, 0.5938, 0.6212, 0.5938, 0.5671, 0.5938, 0.5671, 0.5938, 0.6212, 0.5625, 0.6212, 0.5625, 0.5671, 0.5625, 0.5671, 0.5625, 0.6212, 0.5312, 0.6212, 0.5312, 0.5671, 0.5312, 0.5671, 0.5312, 0.6212, 0.5, 0.6212, 0.5, 0.5671, 0.5, 0.5671, 0.5, 0.6212, 0.4688, 0.6212, 0.4688, 0.5671, 0.4688, 0.5671, 0.4688, 0.6212, 0.4375, 0.6212, 0.4375, 0.5671, 0.4375, 0.5671, 0.4375, 0.6212, 0.4063, 0.6212, 0.4062, 0.5671, 0.4062, 0.5671, 0.4063, 0.6212, 0.375, 0.6212, 0.375, 0.5671, 0.375, 0.5671, 0.375, 0.6212, 0.3438, 0.6212, 0.3438, 0.5671, 0.3438, 0.5671, 0.3438, 0.6212, 0.3125, 0.6212, 0.3125, 0.5671, 0.3125, 0.5671, 0.3125, 0.6212, 0.2812, 0.6212, 0.2812, 0.5671, 0.2812, 0.5671, 0.2812, 0.6212, 0.25, 0.6212, 0.25, 0.5671, 0.25, 0.5671, 0.25, 0.6212, 0.2188, 0.6212, 0.2187, 0.5671, 0.2187, 0.5671, 0.2188, 0.6212, 0.1875, 0.6212, 0.1875, 0.5671, 0.1875, 0.5671, 0.1875, 0.6212, 0.1562, 0.6212, 0.1562, 0.5671, 0.1562, 0.5671, 0.1562, 0.6212, 0.125, 0.6212, 0.125, 0.5671, 0.125, 0.5671, 0.125, 0.6212, 0.09375, 0.6212, 0.09375, 0.5671, 0.09375, 0.5671, 0.09375, 0.6212, 0.0625, 0.6212, 0.0625, 0.5671, 0.0625, 0.5671, 0.0625, 0.6212, 0.03125, 0.6212, 0.03125, 0.5671, 0.03125, 0.5671, 0.03125, 0.6212, 0.0, 0.6212, 0.0, 0.5671, 1.0, 0.6212, 1.0, 0.6285, 0.9688, 0.6285, 0.9688, 0.6212, 0.9688, 0.6212, 0.9688, 0.6285, 0.9375, 0.6285, 0.9375, 0.6212, 0.9375, 0.6212, 0.9375, 0.6285, 0.9063, 0.6285, 0.9063, 0.6212, 0.9063, 0.6212, 0.9063, 0.6285, 0.875, 0.6285, 0.875, 0.6212, 0.875, 0.6212, 0.875, 0.6285, 0.8438, 0.6285, 0.8438, 0.6212, 0.8438, 0.6212, 0.8438, 0.6285, 0.8125, 0.6285, 0.8125, 0.6212, 0.8125, 0.6212, 0.8125, 0.6285, 0.7812, 0.6285, 0.7812, 0.6212, 0.7812, 0.6212, 0.7812, 0.6285, 0.75, 0.6285, 0.75, 0.6212, 0.75, 0.6212, 0.75, 0.6285, 0.7188, 0.6285, 0.7188, 0.6212, 0.7188, 0.6212, 0.7188, 0.6285, 0.6875, 0.6285, 0.6875, 0.6212, 0.6875, 0.6212, 0.6875, 0.6285, 0.6563, 0.6285, 0.6562, 0.6212, 0.6562, 0.6212, 0.6563, 0.6285, 0.625, 0.6285, 0.625, 0.6212, 0.625, 0.6212, 0.625, 0.6285, 0.5938, 0.6285, 0.5938, 0.6212, 0.5938, 0.6212, 0.5938, 0.6285, 0.5625, 0.6285, 0.5625, 0.6212, 0.5625, 0.6212, 0.5625, 0.6285, 0.5312, 0.6285, 0.5312, 0.6212, 0.5312, 0.6212, 0.5312, 0.6285, 0.5, 0.6285, 0.5, 0.6212, 0.5, 0.6212, 0.5, 0.6285, 0.4688, 0.6285, 0.4688, 0.6212, 0.4688, 0.6212, 0.4688, 0.6285, 0.4375, 0.6285, 0.4375, 0.6212, 0.4375, 0.6212, 0.4375, 0.6285, 0.4062, 0.6285, 0.4063, 0.6212, 0.4063, 0.6212, 0.4062, 0.6285, 0.375, 0.6285, 0.375, 0.6212, 0.375, 0.6212, 0.375, 0.6285, 0.3438, 0.6285, 0.3438, 0.6212, 0.3438, 0.6212, 0.3438, 0.6285, 0.3125, 0.6285, 0.3125, 0.6212, 0.3125, 0.6212, 0.3125, 0.6285, 0.2812, 0.6285, 0.2812, 0.6212, 0.2812, 0.6212, 0.2812, 0.6285, 0.25, 0.6285, 0.25, 0.6212, 0.25, 0.6212, 0.25, 0.6285, 0.2188, 0.6285, 0.2188, 0.6212, 0.2188, 0.6212, 0.2188, 0.6285, 0.1875, 0.6285, 0.1875, 0.6212, 0.1875, 0.6212, 0.1875, 0.6285, 0.1562, 0.6285, 0.1562, 0.6212, 0.1562, 0.6212, 0.1562, 0.6285, 0.125, 0.6285, 0.125, 0.6212, 0.125, 0.6212, 0.125, 0.6285, 0.09375, 0.6285, 0.09375, 0.6212, 0.09375, 0.6212, 0.09375, 0.6285, 0.0625, 0.6285, 0.0625, 0.6212, 0.0625, 0.6212, 0.0625, 0.6285, 0.03125, 0.6285, 0.03125, 0.6212, 0.03125, 0.6212, 0.03125, 0.6285, 0.0, 0.6285, 0.0, 0.6212, 1.0, 0.6285, 1.0, 0.6373, 0.9688, 0.6373, 0.9688, 0.6285, 0.9688, 0.6285, 0.9688, 0.6373, 0.9375, 0.6373, 0.9375, 0.6285, 0.9375, 0.6285, 0.9375, 0.6373, 0.9062, 0.6373, 0.9063, 0.6285, 0.9063, 0.6285, 0.9062, 0.6373, 0.875, 0.6373, 0.875, 0.6285, 0.875, 0.6285, 0.875, 0.6373, 0.8438, 0.6373, 0.8438, 0.6285, 0.8438, 0.6285, 0.8438, 0.6373, 0.8125, 0.6373, 0.8125, 0.6285, 0.8125, 0.6285, 0.8125, 0.6373, 0.7812, 0.6373, 0.7812, 0.6285, 0.7812, 0.6285, 0.7812, 0.6373, 0.75, 0.6373, 0.75, 0.6285, 0.75, 0.6285, 0.75, 0.6373, 0.7188, 0.6373, 0.7188, 0.6285, 0.7188, 0.6285, 0.7188, 0.6373, 0.6875, 0.6373, 0.6875, 0.6285, 0.6875, 0.6285, 0.6875, 0.6373, 0.6563, 0.6373, 0.6563, 0.6285, 0.6563, 0.6285, 0.6563, 0.6373, 0.625, 0.6373, 0.625, 0.6285, 0.625, 0.6285, 0.625, 0.6373, 0.5938, 0.6373, 0.5938, 0.6285, 0.5938, 0.6285, 0.5938, 0.6373, 0.5625, 0.6373, 0.5625, 0.6285, 0.5625, 0.6285, 0.5625, 0.6373, 0.5312, 0.6373, 0.5312, 0.6285, 0.5312, 0.6285, 0.5312, 0.6373, 0.5, 0.6373, 0.5, 0.6285, 0.5, 0.6285, 0.5, 0.6373, 0.4688, 0.6373, 0.4688, 0.6285, 0.4688, 0.6285, 0.4688, 0.6373, 0.4375, 0.6373, 0.4375, 0.6285, 0.4375, 0.6285, 0.4375, 0.6373, 0.4062, 0.6373, 0.4062, 0.6285, 0.4062, 0.6285, 0.4062, 0.6373, 0.375, 0.6373, 0.375, 0.6285, 0.375, 0.6285, 0.375, 0.6373, 0.3438, 0.6373, 0.3438, 0.6285, 0.3438, 0.6285, 0.3438, 0.6373, 0.3125, 0.6373, 0.3125, 0.6285, 0.3125, 0.6285, 0.3125, 0.6373, 0.2812, 0.6373, 0.2812, 0.6285, 0.2812, 0.6285, 0.2812, 0.6373, 0.25, 0.6373, 0.25, 0.6285, 0.25, 0.6285, 0.25, 0.6373, 0.2188, 0.6373, 0.2188, 0.6285, 0.2188, 0.6285, 0.2188, 0.6373, 0.1875, 0.6373, 0.1875, 0.6285, 0.1875, 0.6285, 0.1875, 0.6373, 0.1562, 0.6373, 0.1562, 0.6285, 0.1562, 0.6285, 0.1562, 0.6373, 0.125, 0.6373, 0.125, 0.6285, 0.125, 0.6285, 0.125, 0.6373, 0.09375, 0.6373, 0.09375, 0.6285, 0.09375, 0.6285, 0.09375, 0.6373, 0.0625, 0.6373, 0.0625, 0.6285, 0.0625, 0.6285, 0.0625, 0.6373, 0.03125, 0.6373, 0.03125, 0.6285, 0.03125, 0.6285, 0.03125, 0.6373, 0.0, 0.6373, 0.0, 0.6285, 1.0, 0.9004, 1.0, 0.9075, 0.9687, 0.9075, 0.9688, 0.9004, 0.9688, 0.9004, 0.9687, 0.9075, 0.9375, 0.9075, 0.9375, 0.9004, 0.9375, 0.9004, 0.9375, 0.9075, 0.9062, 0.9075, 0.9062, 0.9004, 0.9062, 0.9004, 0.9062, 0.9075, 0.875, 0.9075, 0.875, 0.9004, 0.875, 0.9004, 0.875, 0.9075, 0.8438, 0.9075, 0.8438, 0.9004, 0.8438, 0.9004, 0.8438, 0.9075, 0.8125, 0.9075, 0.8125, 0.9004, 0.8125, 0.9004, 0.8125, 0.9075, 0.7812, 0.9075, 0.7812, 0.9004, 0.7812, 0.9004, 0.7812, 0.9075, 0.75, 0.9075, 0.75, 0.9004, 0.75, 0.9004, 0.75, 0.9075, 0.7188, 0.9075, 0.7188, 0.9004, 0.7188, 0.9004, 0.7188, 0.9075, 0.6875, 0.9075, 0.6875, 0.9004, 0.6875, 0.9004, 0.6875, 0.9075, 0.6562, 0.9075, 0.6562, 0.9004, 0.6562, 0.9004, 0.6562, 0.9075, 0.625, 0.9075, 0.625, 0.9004, 0.625, 0.9004, 0.625, 0.9075, 0.5938, 0.9075, 0.5938, 0.9004, 0.5938, 0.9004, 0.5938, 0.9075, 0.5625, 0.9075, 0.5625, 0.9004, 0.5625, 0.9004, 0.5625, 0.9075, 0.5312, 0.9075, 0.5312, 0.9004, 0.5312, 0.9004, 0.5312, 0.9075, 0.5, 0.9075, 0.5, 0.9004, 0.5, 0.9004, 0.5, 0.9075, 0.4688, 0.9075, 0.4688, 0.9004, 0.4688, 0.9004, 0.4688, 0.9075, 0.4375, 0.9075, 0.4375, 0.9004, 0.4375, 0.9004, 0.4375, 0.9075, 0.4062, 0.9075, 0.4062, 0.9004, 0.4062, 0.9004, 0.4062, 0.9075, 0.375, 0.9075, 0.375, 0.9004, 0.375, 0.9004, 0.375, 0.9075, 0.3438, 0.9075, 0.3438, 0.9004, 0.3438, 0.9004, 0.3438, 0.9075, 0.3125, 0.9075, 0.3125, 0.9004, 0.3125, 0.9004, 0.3125, 0.9075, 0.2812, 0.9075, 0.2812, 0.9004, 0.2812, 0.9004, 0.2812, 0.9075, 0.25, 0.9075, 0.25, 0.9004, 0.25, 0.9004, 0.25, 0.9075, 0.2188, 0.9075, 0.2188, 0.9004, 0.2188, 0.9004, 0.2188, 0.9075, 0.1875, 0.9075, 0.1875, 0.9004, 0.1875, 0.9004, 0.1875, 0.9075, 0.1562, 0.9075, 0.1562, 0.9004, 0.1562, 0.9004, 0.1562, 0.9075, 0.125, 0.9075, 0.125, 0.9004, 0.125, 0.9004, 0.125, 0.9075, 0.09375, 0.9075, 0.09375, 0.9004, 0.09375, 0.9004, 0.09375, 0.9075, 0.0625, 0.9075, 0.0625, 0.9004, 0.0625, 0.9004, 0.0625, 0.9075, 0.03125, 0.9075, 0.03125, 0.9004, 0.03125, 0.9004, 0.03125, 0.9075, 0.0, 0.9075, 0.0, 0.9004, 1.0, 0.9075, 1.0, 0.9155, 0.9688, 0.9155, 0.9687, 0.9075, 0.9687, 0.9075, 0.9688, 0.9155, 0.9375, 0.9155, 0.9375, 0.9075, 0.9375, 0.9075, 0.9375, 0.9155, 0.9062, 0.9155, 0.9062, 0.9075, 0.9062, 0.9075, 0.9062, 0.9155, 0.875, 0.9155, 0.875, 0.9075, 0.875, 0.9075, 0.875, 0.9155, 0.8438, 0.9155, 0.8438, 0.9075, 0.8438, 0.9075, 0.8438, 0.9155, 0.8125, 0.9155, 0.8125, 0.9075, 0.8125, 0.9075, 0.8125, 0.9155, 0.7812, 0.9155, 0.7812, 0.9075, 0.7812, 0.9075, 0.7812, 0.9155, 0.75, 0.9155, 0.75, 0.9075, 0.75, 0.9075, 0.75, 0.9155, 0.7188, 0.9155, 0.7188, 0.9075, 0.7188, 0.9075, 0.7188, 0.9155, 0.6875, 0.9155, 0.6875, 0.9075, 0.6875, 0.9075, 0.6875, 0.9155, 0.6562, 0.9155, 0.6562, 0.9075, 0.6562, 0.9075, 0.6562, 0.9155, 0.625, 0.9155, 0.625, 0.9075, 0.625, 0.9075, 0.625, 0.9155, 0.5938, 0.9155, 0.5938, 0.9075, 0.5938, 0.9075, 0.5938, 0.9155, 0.5625, 0.9155, 0.5625, 0.9075, 0.5625, 0.9075, 0.5625, 0.9155, 0.5312, 0.9155, 0.5312, 0.9075, 0.5312, 0.9075, 0.5312, 0.9155, 0.5, 0.9155, 0.5, 0.9075, 0.5, 0.9075, 0.5, 0.9155, 0.4688, 0.9155, 0.4688, 0.9075, 0.4688, 0.9075, 0.4688, 0.9155, 0.4375, 0.9155, 0.4375, 0.9075, 0.4375, 0.9075, 0.4375, 0.9155, 0.4062, 0.9155, 0.4062, 0.9075, 0.4062, 0.9075, 0.4062, 0.9155, 0.375, 0.9155, 0.375, 0.9075, 0.375, 0.9075, 0.375, 0.9155, 0.3438, 0.9155, 0.3438, 0.9075, 0.3438, 0.9075, 0.3438, 0.9155, 0.3125, 0.9155, 0.3125, 0.9075, 0.3125, 0.9075, 0.3125, 0.9155, 0.2812, 0.9155, 0.2812, 0.9075, 0.2812, 0.9075, 0.2812, 0.9155, 0.25, 0.9155, 0.25, 0.9075, 0.25, 0.9075, 0.25, 0.9155, 0.2188, 0.9155, 0.2188, 0.9075, 0.2188, 0.9075, 0.2188, 0.9155, 0.1875, 0.9155, 0.1875, 0.9075, 0.1875, 0.9075, 0.1875, 0.9155, 0.1562, 0.9155, 0.1562, 0.9075, 0.1562, 0.9075, 0.1562, 0.9155, 0.125, 0.9155, 0.125, 0.9075, 0.125, 0.9075, 0.125, 0.9155, 0.09375, 0.9155, 0.09375, 0.9075, 0.09375, 0.9075, 0.09375, 0.9155, 0.0625, 0.9155, 0.0625, 0.9075, 0.0625, 0.9075, 0.0625, 0.9155, 0.03125, 0.9155, 0.03125, 0.9075, 0.03125, 0.9075, 0.03125, 0.9155, 0.0, 0.9155, 0.0, 0.9075, 0.03125, 0.8327, 0.03125, 0.9004, 0.0, 0.9004, 0.0, 0.8327, 0.0625, 0.8327, 0.0625, 0.9004, 0.03125, 0.9004, 0.03125, 0.8327, 0.09375, 0.8327, 0.09375, 0.9004, 0.0625, 0.9004, 0.0625, 0.8327, 0.125, 0.8327, 0.125, 0.9004, 0.09375, 0.9004, 0.09375, 0.8327, 0.1562, 0.8327, 0.1562, 0.9004, 0.125, 0.9004, 0.125, 0.8327, 0.1875, 0.8327, 0.1875, 0.9004, 0.1562, 0.9004, 0.1562, 0.8327, 0.2188, 0.8327, 0.2188, 0.9004, 0.1875, 0.9004, 0.1875, 0.8327, 0.25, 0.8327, 0.25, 0.9004, 0.2188, 0.9004, 0.2188, 0.8327, 0.2812, 0.8327, 0.2812, 0.9004, 0.25, 0.9004, 0.25, 0.8327, 0.3125, 0.8327, 0.3125, 0.9004, 0.2812, 0.9004, 0.2812, 0.8327, 0.3438, 0.8327, 0.3438, 0.9004, 0.3125, 0.9004, 0.3125, 0.8327, 0.375, 0.8327, 0.375, 0.9004, 0.3438, 0.9004, 0.3438, 0.8327, 0.4062, 0.8327, 0.4062, 0.9004, 0.375, 0.9004, 0.375, 0.8327, 0.4375, 0.8327, 0.4375, 0.9004, 0.4062, 0.9004, 0.4062, 0.8327, 0.4688, 0.8327, 0.4688, 0.9004, 0.4375, 0.9004, 0.4375, 0.8327, 0.5, 0.8327, 0.5, 0.9004, 0.4688, 0.9004, 0.4688, 0.8327, 0.5312, 0.8327, 0.5312, 0.9004, 0.5, 0.9004, 0.5, 0.8327, 0.5625, 0.8327, 0.5625, 0.9004, 0.5312, 0.9004, 0.5312, 0.8327, 0.5937, 0.8327, 0.5938, 0.9004, 0.5625, 0.9004, 0.5625, 0.8327, 0.625, 0.8327, 0.625, 0.9004, 0.5938, 0.9004, 0.5937, 0.8327, 0.6562, 0.8327, 0.6562, 0.9004, 0.625, 0.9004, 0.625, 0.8327, 0.6875, 0.8327, 0.6875, 0.9004, 0.6562, 0.9004, 0.6562, 0.8327, 0.7187, 0.8327, 0.7188, 0.9004, 0.6875, 0.9004, 0.6875, 0.8327, 0.75, 0.8327, 0.75, 0.9004, 0.7188, 0.9004, 0.7187, 0.8327, 0.7812, 0.8327, 0.7812, 0.9004, 0.75, 0.9004, 0.75, 0.8327, 0.8125, 0.8327, 0.8125, 0.9004, 0.7812, 0.9004, 0.7812, 0.8327, 0.8438, 0.8327, 0.8438, 0.9004, 0.8125, 0.9004, 0.8125, 0.8327, 0.875, 0.8327, 0.875, 0.9004, 0.8438, 0.9004, 0.8438, 0.8327, 0.9062, 0.8327, 0.9062, 0.9004, 0.875, 0.9004, 0.875, 0.8327, 0.9375, 0.8327, 0.9375, 0.9004, 0.9062, 0.9004, 0.9062, 0.8327, 0.9688, 0.8327, 0.9688, 0.9004, 0.9375, 0.9004, 0.9375, 0.8327, 1.0, 0.8327, 1.0, 0.9004, 0.9688, 0.9004, 0.9688, 0.8327, 1.0, 0.7392, 1.0, 0.7475, 0.9688, 0.7475, 0.9688, 0.7392, 0.9688, 0.7392, 0.9688, 0.7475, 0.9375, 0.7475, 0.9375, 0.7392, 0.9375, 0.7392, 0.9375, 0.7475, 0.9063, 0.7475, 0.9063, 0.7392, 0.9063, 0.7392, 0.9063, 0.7475, 0.875, 0.7475, 0.875, 0.7392, 0.875, 0.7392, 0.875, 0.7475, 0.8438, 0.7475, 0.8438, 0.7392, 0.8438, 0.7392, 0.8438, 0.7475, 0.8125, 0.7475, 0.8125, 0.7392, 0.8125, 0.7392, 0.8125, 0.7475, 0.7812, 0.7475, 0.7812, 0.7392, 0.7812, 0.7392, 0.7812, 0.7475, 0.75, 0.7475, 0.75, 0.7392, 0.75, 0.7392, 0.75, 0.7475, 0.7188, 0.7475, 0.7188, 0.7392, 0.7188, 0.7392, 0.7188, 0.7475, 0.6875, 0.7475, 0.6875, 0.7392, 0.6875, 0.7392, 0.6875, 0.7475, 0.6563, 0.7475, 0.6563, 0.7392, 0.6563, 0.7392, 0.6563, 0.7475, 0.625, 0.7475, 0.625, 0.7392, 0.625, 0.7392, 0.625, 0.7475, 0.5938, 0.7475, 0.5938, 0.7392, 0.5938, 0.7392, 0.5938, 0.7475, 0.5625, 0.7475, 0.5625, 0.7392, 0.5625, 0.7392, 0.5625, 0.7475, 0.5312, 0.7475, 0.5312, 0.7392, 0.5312, 0.7392, 0.5312, 0.7475, 0.5, 0.7475, 0.5, 0.7392, 0.5, 0.7392, 0.5, 0.7475, 0.4688, 0.7475, 0.4687, 0.7392, 0.4687, 0.7392, 0.4688, 0.7475, 0.4375, 0.7475, 0.4375, 0.7392, 0.4375, 0.7392, 0.4375, 0.7475, 0.4062, 0.7475, 0.4062, 0.7392, 0.4062, 0.7392, 0.4062, 0.7475, 0.375, 0.7475, 0.375, 0.7392, 0.375, 0.7392, 0.375, 0.7475, 0.3438, 0.7475, 0.3438, 0.7392, 0.3438, 0.7392, 0.3438, 0.7475, 0.3125, 0.7475, 0.3125, 0.7392, 0.3125, 0.7392, 0.3125, 0.7475, 0.2812, 0.7475, 0.2812, 0.7392, 0.2812, 0.7392, 0.2812, 0.7475, 0.25, 0.7475, 0.25, 0.7392, 0.25, 0.7392, 0.25, 0.7475, 0.2188, 0.7475, 0.2188, 0.7392, 0.2188, 0.7392, 0.2188, 0.7475, 0.1875, 0.7475, 0.1875, 0.7392, 0.1875, 0.7392, 0.1875, 0.7475, 0.1562, 0.7475, 0.1562, 0.7392, 0.1562, 0.7392, 0.1562, 0.7475, 0.125, 0.7475, 0.125, 0.7392, 0.125, 0.7392, 0.125, 0.7475, 0.09375, 0.7475, 0.09375, 0.7392, 0.09375, 0.7392, 0.09375, 0.7475, 0.0625, 0.7475, 0.0625, 0.7392, 0.0625, 0.7392, 0.0625, 0.7475, 0.03125, 0.7475, 0.03125, 0.7392, 0.03125, 0.7392, 0.03125, 0.7475, 0.0, 0.7475, 0.0, 0.7392, 1.0, 0.7475, 1.0, 0.7545, 0.9688, 0.7545, 0.9688, 0.7475, 0.9688, 0.7475, 0.9688, 0.7545, 0.9375, 0.7545, 0.9375, 0.7475, 0.9375, 0.7475, 0.9375, 0.7545, 0.9062, 0.7545, 0.9063, 0.7475, 0.9063, 0.7475, 0.9062, 0.7545, 0.875, 0.7545, 0.875, 0.7475, 0.875, 0.7475, 0.875, 0.7545, 0.8438, 0.7545, 0.8438, 0.7475, 0.8438, 0.7475, 0.8438, 0.7545, 0.8125, 0.7545, 0.8125, 0.7475, 0.8125, 0.7475, 0.8125, 0.7545, 0.7812, 0.7545, 0.7812, 0.7475, 0.7812, 0.7475, 0.7812, 0.7545, 0.75, 0.7545, 0.75, 0.7475, 0.75, 0.7475, 0.75, 0.7545, 0.7188, 0.7545, 0.7188, 0.7475, 0.7188, 0.7475, 0.7188, 0.7545, 0.6875, 0.7545, 0.6875, 0.7475, 0.6875, 0.7475, 0.6875, 0.7545, 0.6563, 0.7545, 0.6563, 0.7475, 0.6563, 0.7475, 0.6563, 0.7545, 0.625, 0.7545, 0.625, 0.7475, 0.625, 0.7475, 0.625, 0.7545, 0.5938, 0.7545, 0.5938, 0.7475, 0.5938, 0.7475, 0.5938, 0.7545, 0.5625, 0.7545, 0.5625, 0.7475, 0.5625, 0.7475, 0.5625, 0.7545, 0.5312, 0.7545, 0.5312, 0.7475, 0.5312, 0.7475, 0.5312, 0.7545, 0.5, 0.7545, 0.5, 0.7475, 0.5, 0.7475, 0.5, 0.7545, 0.4688, 0.7545, 0.4688, 0.7475, 0.4688, 0.7475, 0.4688, 0.7545, 0.4375, 0.7545, 0.4375, 0.7475, 0.4375, 0.7475, 0.4375, 0.7545, 0.4062, 0.7545, 0.4062, 0.7475, 0.4062, 0.7475, 0.4062, 0.7545, 0.375, 0.7545, 0.375, 0.7475, 0.375, 0.7475, 0.375, 0.7545, 0.3438, 0.7545, 0.3438, 0.7475, 0.3438, 0.7475, 0.3438, 0.7545, 0.3125, 0.7545, 0.3125, 0.7475, 0.3125, 0.7475, 0.3125, 0.7545, 0.2812, 0.7545, 0.2812, 0.7475, 0.2812, 0.7475, 0.2812, 0.7545, 0.25, 0.7545, 0.25, 0.7475, 0.25, 0.7475, 0.25, 0.7545, 0.2188, 0.7545, 0.2188, 0.7475, 0.2188, 0.7475, 0.2188, 0.7545, 0.1875, 0.7545, 0.1875, 0.7475, 0.1875, 0.7475, 0.1875, 0.7545, 0.1562, 0.7545, 0.1562, 0.7475, 0.1562, 0.7475, 0.1562, 0.7545, 0.125, 0.7545, 0.125, 0.7475, 0.125, 0.7475, 0.125, 0.7545, 0.09375, 0.7545, 0.09375, 0.7475, 0.09375, 0.7475, 0.09375, 0.7545, 0.0625, 0.7545, 0.0625, 0.7475, 0.0625, 0.7475, 0.0625, 0.7545, 0.03125, 0.7545, 0.03125, 0.7475, 0.03125, 0.7475, 0.03125, 0.7545, 0.0, 0.7545, 0.0, 0.7475, 0.03125, 0.6373, 0.03125, 0.7392, 0.0, 0.7392, 0.0, 0.6373, 0.0625, 0.6373, 0.0625, 0.7392, 0.03125, 0.7392, 0.03125, 0.6373, 0.09375, 0.6373, 0.09375, 0.7392, 0.0625, 0.7392, 0.0625, 0.6373, 0.125, 0.6373, 0.125, 0.7392, 0.09375, 0.7392, 0.09375, 0.6373, 0.1562, 0.6373, 0.1562, 0.7392, 0.125, 0.7392, 0.125, 0.6373, 0.1875, 0.6373, 0.1875, 0.7392, 0.1562, 0.7392, 0.1562, 0.6373, 0.2188, 0.6373, 0.2188, 0.7392, 0.1875, 0.7392, 0.1875, 0.6373, 0.25, 0.6373, 0.25, 0.7392, 0.2188, 0.7392, 0.2188, 0.6373, 0.2812, 0.6373, 0.2812, 0.7392, 0.25, 0.7392, 0.25, 0.6373, 0.3125, 0.6373, 0.3125, 0.7392, 0.2812, 0.7392, 0.2812, 0.6373, 0.3438, 0.6373, 0.3438, 0.7392, 0.3125, 0.7392, 0.3125, 0.6373, 0.375, 0.6373, 0.375, 0.7392, 0.3438, 0.7392, 0.3438, 0.6373, 0.4062, 0.6373, 0.4062, 0.7392, 0.375, 0.7392, 0.375, 0.6373, 0.4375, 0.6373, 0.4375, 0.7392, 0.4062, 0.7392, 0.4062, 0.6373, 0.4688, 0.6373, 0.4687, 0.7392, 0.4375, 0.7392, 0.4375, 0.6373, 0.5, 0.6373, 0.5, 0.7392, 0.4687, 0.7392, 0.4688, 0.6373, 0.5312, 0.6373, 0.5312, 0.7392, 0.5, 0.7392, 0.5, 0.6373, 0.5625, 0.6373, 0.5625, 0.7392, 0.5312, 0.7392, 0.5312, 0.6373, 0.5938, 0.6373, 0.5938, 0.7392, 0.5625, 0.7392, 0.5625, 0.6373, 0.625, 0.6373, 0.625, 0.7392, 0.5938, 0.7392, 0.5938, 0.6373, 0.6563, 0.6373, 0.6563, 0.7392, 0.625, 0.7392, 0.625, 0.6373, 0.6875, 0.6373, 0.6875, 0.7392, 0.6563, 0.7392, 0.6563, 0.6373, 0.7188, 0.6373, 0.7188, 0.7392, 0.6875, 0.7392, 0.6875, 0.6373, 0.75, 0.6373, 0.75, 0.7392, 0.7188, 0.7392, 0.7188, 0.6373, 0.7812, 0.6373, 0.7812, 0.7392, 0.75, 0.7392, 0.75, 0.6373, 0.8125, 0.6373, 0.8125, 0.7392, 0.7812, 0.7392, 0.7812, 0.6373, 0.8438, 0.6373, 0.8438, 0.7392, 0.8125, 0.7392, 0.8125, 0.6373, 0.875, 0.6373, 0.875, 0.7392, 0.8438, 0.7392, 0.8438, 0.6373, 0.9062, 0.6373, 0.9063, 0.7392, 0.875, 0.7392, 0.875, 0.6373, 0.9375, 0.6373, 0.9375, 0.7392, 0.9063, 0.7392, 0.9062, 0.6373, 0.9688, 0.6373, 0.9688, 0.7392, 0.9375, 0.7392, 0.9375, 0.6373, 1.0, 0.6373, 1.0, 0.7392, 0.9688, 0.7392, 0.9688, 0.6373, 1.0, 0.8278, 1.0, 0.8302, 0.9688, 0.8302, 0.9688, 0.8278, 0.9688, 0.8278, 0.9688, 0.8302, 0.9375, 0.8302, 0.9375, 0.8278, 0.9375, 0.8278, 0.9375, 0.8302, 0.9062, 0.8302, 0.9062, 0.8278, 0.9062, 0.8278, 0.9062, 0.8302, 0.875, 0.8302, 0.875, 0.8278, 0.875, 0.8278, 0.875, 0.8302, 0.8438, 0.8302, 0.8438, 0.8278, 0.8438, 0.8278, 0.8438, 0.8302, 0.8125, 0.8302, 0.8125, 0.8278, 0.8125, 0.8278, 0.8125, 0.8302, 0.7812, 0.8302, 0.7812, 0.8278, 0.7812, 0.8278, 0.7812, 0.8302, 0.75, 0.8302, 0.75, 0.8278, 0.75, 0.8278, 0.75, 0.8302, 0.7188, 0.8302, 0.7188, 0.8278, 0.7188, 0.8278, 0.7188, 0.8302, 0.6875, 0.8302, 0.6875, 0.8278, 0.6875, 0.8278, 0.6875, 0.8302, 0.6562, 0.8302, 0.6562, 0.8278, 0.6562, 0.8278, 0.6562, 0.8302, 0.625, 0.8302, 0.625, 0.8278, 0.625, 0.8278, 0.625, 0.8302, 0.5937, 0.8302, 0.5937, 0.8278, 0.5937, 0.8278, 0.5937, 0.8302, 0.5625, 0.8302, 0.5625, 0.8278, 0.5625, 0.8278, 0.5625, 0.8302, 0.5312, 0.8302, 0.5312, 0.8278, 0.5312, 0.8278, 0.5312, 0.8302, 0.5, 0.8302, 0.5, 0.8278, 0.5, 0.8278, 0.5, 0.8302, 0.4688, 0.8302, 0.4688, 0.8278, 0.4688, 0.8278, 0.4688, 0.8302, 0.4375, 0.8302, 0.4375, 0.8278, 0.4375, 0.8278, 0.4375, 0.8302, 0.4062, 0.8302, 0.4062, 0.8278, 0.4062, 0.8278, 0.4062, 0.8302, 0.375, 0.8302, 0.375, 0.8278, 0.375, 0.8278, 0.375, 0.8302, 0.3438, 0.8302, 0.3438, 0.8278, 0.3438, 0.8278, 0.3438, 0.8302, 0.3125, 0.8302, 0.3125, 0.8278, 0.3125, 0.8278, 0.3125, 0.8302, 0.2812, 0.8302, 0.2812, 0.8278, 0.2812, 0.8278, 0.2812, 0.8302, 0.25, 0.8302, 0.25, 0.8278, 0.25, 0.8278, 0.25, 0.8302, 0.2188, 0.8302, 0.2188, 0.8278, 0.2188, 0.8278, 0.2188, 0.8302, 0.1875, 0.8302, 0.1875, 0.8278, 0.1875, 0.8278, 0.1875, 0.8302, 0.1562, 0.8302, 0.1562, 0.8278, 0.1562, 0.8278, 0.1562, 0.8302, 0.125, 0.8302, 0.125, 0.8278, 0.125, 0.8278, 0.125, 0.8302, 0.09375, 0.8302, 0.09375, 0.8278, 0.09375, 0.8278, 0.09375, 0.8302, 0.0625, 0.8302, 0.0625, 0.8278, 0.0625, 0.8278, 0.0625, 0.8302, 0.03125, 0.8302, 0.03125, 0.8278, 0.03125, 0.8278, 0.03125, 0.8302, 0.0, 0.8302, 0.0, 0.8278, 1.0, 0.8302, 1.0, 0.8327, 0.9688, 0.8327, 0.9688, 0.8302, 0.9688, 0.8302, 0.9688, 0.8327, 0.9375, 0.8327, 0.9375, 0.8302, 0.9375, 0.8302, 0.9375, 0.8327, 0.9062, 0.8327, 0.9062, 0.8302, 0.9062, 0.8302, 0.9062, 0.8327, 0.875, 0.8327, 0.875, 0.8302, 0.875, 0.8302, 0.875, 0.8327, 0.8438, 0.8327, 0.8438, 0.8302, 0.8438, 0.8302, 0.8438, 0.8327, 0.8125, 0.8327, 0.8125, 0.8302, 0.8125, 0.8302, 0.8125, 0.8327, 0.7812, 0.8327, 0.7812, 0.8302, 0.7812, 0.8302, 0.7812, 0.8327, 0.75, 0.8327, 0.75, 0.8302, 0.75, 0.8302, 0.75, 0.8327, 0.7187, 0.8327, 0.7188, 0.8302, 0.7188, 0.8302, 0.7187, 0.8327, 0.6875, 0.8327, 0.6875, 0.8302, 0.6875, 0.8302, 0.6875, 0.8327, 0.6562, 0.8327, 0.6562, 0.8302, 0.6562, 0.8302, 0.6562, 0.8327, 0.625, 0.8327, 0.625, 0.8302, 0.625, 0.8302, 0.625, 0.8327, 0.5937, 0.8327, 0.5937, 0.8302, 0.5937, 0.8302, 0.5937, 0.8327, 0.5625, 0.8327, 0.5625, 0.8302, 0.5625, 0.8302, 0.5625, 0.8327, 0.5312, 0.8327, 0.5312, 0.8302, 0.5312, 0.8302, 0.5312, 0.8327, 0.5, 0.8327, 0.5, 0.8302, 0.5, 0.8302, 0.5, 0.8327, 0.4688, 0.8327, 0.4688, 0.8302, 0.4688, 0.8302, 0.4688, 0.8327, 0.4375, 0.8327, 0.4375, 0.8302, 0.4375, 0.8302, 0.4375, 0.8327, 0.4062, 0.8327, 0.4062, 0.8302, 0.4062, 0.8302, 0.4062, 0.8327, 0.375, 0.8327, 0.375, 0.8302, 0.375, 0.8302, 0.375, 0.8327, 0.3438, 0.8327, 0.3438, 0.8302, 0.3438, 0.8302, 0.3438, 0.8327, 0.3125, 0.8327, 0.3125, 0.8302, 0.3125, 0.8302, 0.3125, 0.8327, 0.2812, 0.8327, 0.2812, 0.8302, 0.2812, 0.8302, 0.2812, 0.8327, 0.25, 0.8327, 0.25, 0.8302, 0.25, 0.8302, 0.25, 0.8327, 0.2188, 0.8327, 0.2188, 0.8302, 0.2188, 0.8302, 0.2188, 0.8327, 0.1875, 0.8327, 0.1875, 0.8302, 0.1875, 0.8302, 0.1875, 0.8327, 0.1562, 0.8327, 0.1562, 0.8302, 0.1562, 0.8302, 0.1562, 0.8327, 0.125, 0.8327, 0.125, 0.8302, 0.125, 0.8302, 0.125, 0.8327, 0.09375, 0.8327, 0.09375, 0.8302, 0.09375, 0.8302, 0.09375, 0.8327, 0.0625, 0.8327, 0.0625, 0.8302, 0.0625, 0.8302, 0.0625, 0.8327, 0.03125, 0.8327, 0.03125, 0.8302, 0.03125, 0.8302, 0.03125, 0.8327, 0.0, 0.8327, 0.0, 0.8302, 0.03125, 0.7545, 0.03125, 0.8278, 0.0, 0.8278, 0.0, 0.7545, 0.0625, 0.7545, 0.0625, 0.8278, 0.03125, 0.8278, 0.03125, 0.7545, 0.09375, 0.7545, 0.09375, 0.8278, 0.0625, 0.8278, 0.0625, 0.7545, 0.125, 0.7545, 0.125, 0.8278, 0.09375, 0.8278, 0.09375, 0.7545, 0.1562, 0.7545, 0.1562, 0.8278, 0.125, 0.8278, 0.125, 0.7545, 0.1875, 0.7545, 0.1875, 0.8278, 0.1562, 0.8278, 0.1562, 0.7545, 0.2188, 0.7545, 0.2188, 0.8278, 0.1875, 0.8278, 0.1875, 0.7545, 0.25, 0.7545, 0.25, 0.8278, 0.2188, 0.8278, 0.2188, 0.7545, 0.2812, 0.7545, 0.2812, 0.8278, 0.25, 0.8278, 0.25, 0.7545, 0.3125, 0.7545, 0.3125, 0.8278, 0.2812, 0.8278, 0.2812, 0.7545, 0.3438, 0.7545, 0.3438, 0.8278, 0.3125, 0.8278, 0.3125, 0.7545, 0.375, 0.7545, 0.375, 0.8278, 0.3438, 0.8278, 0.3438, 0.7545, 0.4062, 0.7545, 0.4062, 0.8278, 0.375, 0.8278, 0.375, 0.7545, 0.4375, 0.7545, 0.4375, 0.8278, 0.4062, 0.8278, 0.4062, 0.7545, 0.4688, 0.7545, 0.4688, 0.8278, 0.4375, 0.8278, 0.4375, 0.7545, 0.5, 0.7545, 0.5, 0.8278, 0.4688, 0.8278, 0.4688, 0.7545, 0.5312, 0.7545, 0.5312, 0.8278, 0.5, 0.8278, 0.5, 0.7545, 0.5625, 0.7545, 0.5625, 0.8278, 0.5312, 0.8278, 0.5312, 0.7545, 0.5938, 0.7545, 0.5937, 0.8278, 0.5625, 0.8278, 0.5625, 0.7545, 0.625, 0.7545, 0.625, 0.8278, 0.5937, 0.8278, 0.5938, 0.7545, 0.6563, 0.7545, 0.6562, 0.8278, 0.625, 0.8278, 0.625, 0.7545, 0.6875, 0.7545, 0.6875, 0.8278, 0.6562, 0.8278, 0.6563, 0.7545, 0.7188, 0.7545, 0.7188, 0.8278, 0.6875, 0.8278, 0.6875, 0.7545, 0.75, 0.7545, 0.75, 0.8278, 0.7188, 0.8278, 0.7188, 0.7545, 0.7812, 0.7545, 0.7812, 0.8278, 0.75, 0.8278, 0.75, 0.7545, 0.8125, 0.7545, 0.8125, 0.8278, 0.7812, 0.8278, 0.7812, 0.7545, 0.8438, 0.7545, 0.8438, 0.8278, 0.8125, 0.8278, 0.8125, 0.7545, 0.875, 0.7545, 0.875, 0.8278, 0.8438, 0.8278, 0.8438, 0.7545, 0.9062, 0.7545, 0.9062, 0.8278, 0.875, 0.8278, 0.875, 0.7545, 0.9375, 0.7545, 0.9375, 0.8278, 0.9062, 0.8278, 0.9062, 0.7545, 0.9688, 0.7545, 0.9688, 0.8278, 0.9375, 0.8278, 0.9375, 0.7545, 1.0, 0.7545, 1.0, 0.8278, 0.9688, 0.8278, 0.9688, 0.7545, 0.03125, 0.5043, 0.03125, 0.5627, 0.0, 0.5627, 0.0, 0.5043, 0.0625, 0.5043, 0.0625, 0.5627, 0.03125, 0.5627, 0.03125, 0.5043, 0.09375, 0.5043, 0.09375, 0.5627, 0.0625, 0.5627, 0.0625, 0.5043, 0.125, 0.5043, 0.125, 0.5627, 0.09375, 0.5627, 0.09375, 0.5043, 0.1562, 0.5043, 0.1562, 0.5627, 0.125, 0.5627, 0.125, 0.5043, 0.1875, 0.5043, 0.1875, 0.5627, 0.1562, 0.5627, 0.1562, 0.5043, 0.2187, 0.5043, 0.2188, 0.5627, 0.1875, 0.5627, 0.1875, 0.5043, 0.25, 0.5043, 0.25, 0.5627, 0.2188, 0.5627, 0.2187, 0.5043, 0.2812, 0.5043, 0.2812, 0.5627, 0.25, 0.5627, 0.25, 0.5043, 0.3125, 0.5043, 0.3125, 0.5627, 0.2812, 0.5627, 0.2812, 0.5043, 0.3437, 0.5043, 0.3438, 0.5627, 0.3125, 0.5627, 0.3125, 0.5043, 0.375, 0.5043, 0.375, 0.5627, 0.3438, 0.5627, 0.3437, 0.5043, 0.4062, 0.5043, 0.4062, 0.5627, 0.375, 0.5627, 0.375, 0.5043, 0.4375, 0.5043, 0.4375, 0.5627, 0.4062, 0.5627, 0.4062, 0.5043, 0.4688, 0.5043, 0.4687, 0.5627, 0.4375, 0.5627, 0.4375, 0.5043, 0.5, 0.5043, 0.5, 0.5627, 0.4687, 0.5627, 0.4688, 0.5043, 0.5312, 0.5043, 0.5312, 0.5627, 0.5, 0.5627, 0.5, 0.5043, 0.5625, 0.5043, 0.5625, 0.5627, 0.5312, 0.5627, 0.5312, 0.5043, 0.5938, 0.5043, 0.5938, 0.5627, 0.5625, 0.5627, 0.5625, 0.5043, 0.625, 0.5043, 0.625, 0.5627, 0.5938, 0.5627, 0.5938, 0.5043, 0.6562, 0.5043, 0.6562, 0.5627, 0.625, 0.5627, 0.625, 0.5043, 0.6875, 0.5043, 0.6875, 0.5627, 0.6562, 0.5627, 0.6562, 0.5043, 0.7188, 0.5043, 0.7188, 0.5627, 0.6875, 0.5627, 0.6875, 0.5043, 0.75, 0.5043, 0.75, 0.5627, 0.7188, 0.5627, 0.7188, 0.5043, 0.7813, 0.5043, 0.7812, 0.5627, 0.75, 0.5627, 0.75, 0.5043, 0.8125, 0.5043, 0.8125, 0.5627, 0.7812, 0.5627, 0.7813, 0.5043, 0.8438, 0.5043, 0.8438, 0.5627, 0.8125, 0.5627, 0.8125, 0.5043, 0.875, 0.5043, 0.875, 0.5627, 0.8438, 0.5627, 0.8438, 0.5043, 0.9062, 0.5043, 0.9062, 0.5627, 0.875, 0.5627, 0.875, 0.5043, 0.9375, 0.5043, 0.9375, 0.5627, 0.9062, 0.5627, 0.9062, 0.5043, 0.9687, 0.5043, 0.9688, 0.5627, 0.9375, 0.5627, 0.9375, 0.5043, 1.0, 0.5043, 1.0, 0.5627, 0.9688, 0.5627, 0.9687, 0.5043, 0.03125, 0.5627, 0.03125, 0.5654, 0.0, 0.5654, 0.0, 0.5627, 0.0625, 0.5627, 0.0625, 0.5654, 0.03125, 0.5654, 0.03125, 0.5627, 0.09375, 0.5627, 0.09375, 0.5654, 0.0625, 0.5654, 0.0625, 0.5627, 0.125, 0.5627, 0.125, 0.5654, 0.09375, 0.5654, 0.09375, 0.5627, 0.1562, 0.5627, 0.1562, 0.5654, 0.125, 0.5654, 0.125, 0.5627, 0.1875, 0.5627, 0.1875, 0.5654, 0.1562, 0.5654, 0.1562, 0.5627, 0.2188, 0.5627, 0.2187, 0.5654, 0.1875, 0.5654, 0.1875, 0.5627, 0.25, 0.5627, 0.25, 0.5654, 0.2187, 0.5654, 0.2188, 0.5627, 0.2812, 0.5627, 0.2812, 0.5654, 0.25, 0.5654, 0.25, 0.5627, 0.3125, 0.5627, 0.3125, 0.5654, 0.2812, 0.5654, 0.2812, 0.5627, 0.3438, 0.5627, 0.3438, 0.5654, 0.3125, 0.5654, 0.3125, 0.5627, 0.375, 0.5627, 0.375, 0.5654, 0.3438, 0.5654, 0.3438, 0.5627, 0.4062, 0.5627, 0.4062, 0.5654, 0.375, 0.5654, 0.375, 0.5627, 0.4375, 0.5627, 0.4375, 0.5654, 0.4062, 0.5654, 0.4062, 0.5627, 0.4687, 0.5627, 0.4688, 0.5654, 0.4375, 0.5654, 0.4375, 0.5627, 0.5, 0.5627, 0.5, 0.5654, 0.4688, 0.5654, 0.4687, 0.5627, 0.5312, 0.5627, 0.5312, 0.5654, 0.5, 0.5654, 0.5, 0.5627, 0.5625, 0.5627, 0.5625, 0.5654, 0.5312, 0.5654, 0.5312, 0.5627, 0.5938, 0.5627, 0.5938, 0.5654, 0.5625, 0.5654, 0.5625, 0.5627, 0.625, 0.5627, 0.625, 0.5654, 0.5938, 0.5654, 0.5938, 0.5627, 0.6562, 0.5627, 0.6562, 0.5654, 0.625, 0.5654, 0.625, 0.5627, 0.6875, 0.5627, 0.6875, 0.5654, 0.6562, 0.5654, 0.6562, 0.5627, 0.7188, 0.5627, 0.7188, 0.5654, 0.6875, 0.5654, 0.6875, 0.5627, 0.75, 0.5627, 0.75, 0.5654, 0.7188, 0.5654, 0.7188, 0.5627, 0.7812, 0.5627, 0.7812, 0.5654, 0.75, 0.5654, 0.75, 0.5627, 0.8125, 0.5627, 0.8125, 0.5654, 0.7812, 0.5654, 0.7812, 0.5627, 0.8438, 0.5627, 0.8438, 0.5654, 0.8125, 0.5654, 0.8125, 0.5627, 0.875, 0.5627, 0.875, 0.5654, 0.8438, 0.5654, 0.8438, 0.5627, 0.9062, 0.5627, 0.9062, 0.5654, 0.875, 0.5654, 0.875, 0.5627, 0.9375, 0.5627, 0.9375, 0.5654, 0.9062, 0.5654, 0.9062, 0.5627, 0.9688, 0.5627, 0.9687, 0.5654, 0.9375, 0.5654, 0.9375, 0.5627, 1.0, 0.5627, 1.0, 0.5654, 0.9687, 0.5654, 0.9688, 0.5627, 0.03125, 0.5654, 0.03125, 0.5671, 0.0, 0.5671, 0.0, 0.5654, 0.0625, 0.5654, 0.0625, 0.5671, 0.03125, 0.5671, 0.03125, 0.5654, 0.09375, 0.5654, 0.09375, 0.5671, 0.0625, 0.5671, 0.0625, 0.5654, 0.125, 0.5654, 0.125, 0.5671, 0.09375, 0.5671, 0.09375, 0.5654, 0.1562, 0.5654, 0.1562, 0.5671, 0.125, 0.5671, 0.125, 0.5654, 0.1875, 0.5654, 0.1875, 0.5671, 0.1562, 0.5671, 0.1562, 0.5654, 0.2187, 0.5654, 0.2187, 0.5671, 0.1875, 0.5671, 0.1875, 0.5654, 0.25, 0.5654, 0.25, 0.5671, 0.2187, 0.5671, 0.2187, 0.5654, 0.2812, 0.5654, 0.2812, 0.5671, 0.25, 0.5671, 0.25, 0.5654, 0.3125, 0.5654, 0.3125, 0.5671, 0.2812, 0.5671, 0.2812, 0.5654, 0.3438, 0.5654, 0.3438, 0.5671, 0.3125, 0.5671, 0.3125, 0.5654, 0.375, 0.5654, 0.375, 0.5671, 0.3438, 0.5671, 0.3438, 0.5654, 0.4062, 0.5654, 0.4062, 0.5671, 0.375, 0.5671, 0.375, 0.5654, 0.4375, 0.5654, 0.4375, 0.5671, 0.4062, 0.5671, 0.4062, 0.5654, 0.4688, 0.5654, 0.4688, 0.5671, 0.4375, 0.5671, 0.4375, 0.5654, 0.5, 0.5654, 0.5, 0.5671, 0.4688, 0.5671, 0.4688, 0.5654, 0.5312, 0.5654, 0.5312, 0.5671, 0.5, 0.5671, 0.5, 0.5654, 0.5625, 0.5654, 0.5625, 0.5671, 0.5312, 0.5671, 0.5312, 0.5654, 0.5938, 0.5654, 0.5938, 0.5671, 0.5625, 0.5671, 0.5625, 0.5654, 0.625, 0.5654, 0.625, 0.5671, 0.5938, 0.5671, 0.5938, 0.5654, 0.6562, 0.5654, 0.6562, 0.5671, 0.625, 0.5671, 0.625, 0.5654, 0.6875, 0.5654, 0.6875, 0.5671, 0.6562, 0.5671, 0.6562, 0.5654, 0.7188, 0.5654, 0.7188, 0.5671, 0.6875, 0.5671, 0.6875, 0.5654, 0.75, 0.5654, 0.75, 0.5671, 0.7188, 0.5671, 0.7188, 0.5654, 0.7812, 0.5654, 0.7812, 0.5671, 0.75, 0.5671, 0.75, 0.5654, 0.8125, 0.5654, 0.8125, 0.5671, 0.7812, 0.5671, 0.7812, 0.5654, 0.8438, 0.5654, 0.8438, 0.5671, 0.8125, 0.5671, 0.8125, 0.5654, 0.875, 0.5654, 0.875, 0.5671, 0.8438, 0.5671, 0.8438, 0.5654, 0.9062, 0.5654, 0.9062, 0.5671, 0.875, 0.5671, 0.875, 0.5654, 0.9375, 0.5654, 0.9375, 0.5671, 0.9062, 0.5671, 0.9062, 0.5654, 0.9687, 0.5654, 0.9688, 0.5671, 0.9375, 0.5671, 0.9375, 0.5654, 1.0, 0.5654, 1.0, 0.5671, 0.9688, 0.5671, 0.9687, 0.5654, 1.0, 0.9155, 1.0, 0.985, 0.9688, 0.985, 0.9688, 0.9155, 0.9688, 0.9155, 0.9688, 0.985, 0.9375, 0.985, 0.9375, 0.9155, 0.9375, 0.9155, 0.9375, 0.985, 0.9062, 0.985, 0.9062, 0.9155, 0.9062, 0.9155, 0.9062, 0.985, 0.875, 0.985, 0.875, 0.9155, 0.875, 0.9155, 0.875, 0.985, 0.8438, 0.985, 0.8438, 0.9155, 0.8438, 0.9155, 0.8438, 0.985, 0.8125, 0.985, 0.8125, 0.9155, 0.8125, 0.9155, 0.8125, 0.985, 0.7813, 0.985, 0.7812, 0.9155, 0.7812, 0.9155, 0.7813, 0.985, 0.75, 0.985, 0.75, 0.9155, 0.75, 0.9155, 0.75, 0.985, 0.7188, 0.985, 0.7188, 0.9155, 0.7188, 0.9155, 0.7188, 0.985, 0.6875, 0.985, 0.6875, 0.9155, 0.6875, 0.9155, 0.6875, 0.985, 0.6562, 0.985, 0.6562, 0.9155, 0.6562, 0.9155, 0.6562, 0.985, 0.625, 0.985, 0.625, 0.9155, 0.625, 0.9155, 0.625, 0.985, 0.5938, 0.985, 0.5938, 0.9155, 0.5938, 0.9155, 0.5938, 0.985, 0.5625, 0.985, 0.5625, 0.9155, 0.5625, 0.9155, 0.5625, 0.985, 0.5312, 0.985, 0.5312, 0.9155, 0.5312, 0.9155, 0.5312, 0.985, 0.5, 0.985, 0.5, 0.9155, 0.5, 0.9155, 0.5, 0.985, 0.4688, 0.985, 0.4688, 0.9155, 0.4688, 0.9155, 0.4688, 0.985, 0.4375, 0.985, 0.4375, 0.9155, 0.4375, 0.9155, 0.4375, 0.985, 0.4062, 0.985, 0.4062, 0.9155, 0.4062, 0.9155, 0.4062, 0.985, 0.375, 0.985, 0.375, 0.9155, 0.375, 0.9155, 0.375, 0.985, 0.3438, 0.985, 0.3438, 0.9155, 0.3438, 0.9155, 0.3438, 0.985, 0.3125, 0.985, 0.3125, 0.9155, 0.3125, 0.9155, 0.3125, 0.985, 0.2812, 0.985, 0.2812, 0.9155, 0.2812, 0.9155, 0.2812, 0.985, 0.25, 0.985, 0.25, 0.9155, 0.25, 0.9155, 0.25, 0.985, 0.2188, 0.985, 0.2188, 0.9155, 0.2188, 0.9155, 0.2188, 0.985, 0.1875, 0.985, 0.1875, 0.9155, 0.1875, 0.9155, 0.1875, 0.985, 0.1562, 0.985, 0.1562, 0.9155, 0.1562, 0.9155, 0.1562, 0.985, 0.125, 0.985, 0.125, 0.9155, 0.125, 0.9155, 0.125, 0.985, 0.09375, 0.985, 0.09375, 0.9155, 0.09375, 0.9155, 0.09375, 0.985, 0.0625, 0.985, 0.0625, 0.9155, 0.0625, 0.9155, 0.0625, 0.985, 0.03125, 0.985, 0.03125, 0.9155, 0.03125, 0.9155, 0.03125, 0.985, 0.0, 0.985, 0.0, 0.9155])
me_cylinder.use_remesh_fix_poles = True
me_cylinder.use_remesh_preserve_attributes = False
me_cylinder.use_mirror_vertex_groups = False
me_cylinder.update()
me_cylinder_001 = bpy.data.meshes.new('Cylinder.001')
me_cylinder_001.from_pydata([(0.0, 1.0, -1.0), (-6.726e-08, 1.566, -0.2978), (0.1951, 0.9808, -1.0), (0.3056, 1.536, -0.2978), (0.3827, 0.9239, -1.0), (0.5994, 1.447, -0.2978), (0.5556, 0.8315, -1.0), (0.8703, 1.302, -0.2978), (0.7071, 0.7071, -1.0), (1.108, 1.108, -0.2978), (0.8315, 0.5556, -1.0), (1.302, 0.8703, -0.2978), (0.9239, 0.3827, -1.0), (1.447, 0.5994, -0.2978), (0.9808, 0.1951, -1.0), (1.536, 0.3056, -0.2978), (1.0, 7.55e-08, -1.0), (1.566, -4.316e-08, -0.2978), (0.9808, -0.1951, -1.0), (1.536, -0.3056, -0.2978), (0.9239, -0.3827, -1.0), (1.447, -0.5994, -0.2978), (0.8315, -0.5556, -1.0), (1.302, -0.8703, -0.2978), (0.7071, -0.7071, -1.0), (1.108, -1.108, -0.2978), (0.5556, -0.8315, -1.0), (0.8703, -1.302, -0.2978), (0.3827, -0.9239, -1.0), (0.5994, -1.447, -0.2978), (0.1951, -0.9808, -1.0), (0.3056, -1.536, -0.2978), (-3.258e-07, -1.0, -1.0), (-5.777e-07, -1.566, -0.2978), (-0.1951, -0.9808, -1.0), (-0.3056, -1.536, -0.2978), (-0.3827, -0.9239, -1.0), (-0.5994, -1.447, -0.2978), (-0.5556, -0.8315, -1.0), (-0.8703, -1.302, -0.2978), (-0.7071, -0.7071, -1.0), (-1.108, -1.108, -0.2978), (-0.8315, -0.5556, -1.0), (-1.302, -0.8703, -0.2978), (-0.9239, -0.3827, -1.0), (-1.447, -0.5994, -0.2978), (-0.9808, -0.1951, -1.0), (-1.536, -0.3056, -0.2978), (-1.0, 9.656e-07, -1.0), (-1.566, 1.351e-06, -0.2978), (-0.9808, 0.1951, -1.0), (-1.536, 0.3056, -0.2978), (-0.9239, 0.3827, -1.0), (-1.447, 0.5994, -0.2978), (-0.8315, 0.5556, -1.0), (-1.302, 0.8703, -0.2978), (-0.7071, 0.7071, -1.0), (-1.108, 1.108, -0.2978), (-0.5556, 0.8315, -1.0), (-0.8703, 1.302, -0.2978), (-0.3827, 0.9239, -1.0), (-0.5994, 1.447, -0.2978), (-0.1951, 0.9808, -1.0), (-0.3056, 1.536, -0.2978), (0.3056, 1.536, -0.04786), (-6.726e-08, 1.566, -0.04786), (0.5994, 1.447, -0.04786), (0.8703, 1.302, -0.04786), (1.108, 1.108, -0.04786), (1.302, 0.8703, -0.04786), (1.447, 0.5994, -0.04786), (1.536, 0.3056, -0.04786), (1.566, -4.316e-08, -0.04786), (1.536, -0.3056, -0.04786), (1.447, -0.5994, -0.04786), (1.302, -0.8703, -0.04786), (1.108, -1.108, -0.04786), (0.8703, -1.302, -0.04786), (0.5994, -1.447, -0.04786), (0.3056, -1.536, -0.04786), (-5.777e-07, -1.566, -0.04786), (-0.3056, -1.536, -0.04786), (-0.5994, -1.447, -0.04786), (-0.8703, -1.302, -0.04786), (-1.108, -1.108, -0.04786), (-1.302, -0.8703, -0.04786), (-1.447, -0.5994, -0.04786), (-1.536, -0.3056, -0.04786), (-1.566, 1.351e-06, -0.04786), (-1.536, 0.3056, -0.04786), (-1.447, 0.5994, -0.04786), (-1.302, 0.8703, -0.04786), (-1.108, 1.108, -0.04786), (-0.8703, 1.302, -0.04786), (-0.5994, 1.447, -0.04786), (-0.3056, 1.536, -0.04786)], [], [(0, 1, 3, 2), (2, 3, 5, 4), (4, 5, 7, 6), (6, 7, 9, 8), (8, 9, 11, 10), (10, 11, 13, 12), (12, 13, 15, 14), (14, 15, 17, 16), (16, 17, 19, 18), (18, 19, 21, 20), (20, 21, 23, 22), (22, 23, 25, 24), (24, 25, 27, 26), (26, 27, 29, 28), (28, 29, 31, 30), (30, 31, 33, 32), (32, 33, 35, 34), (34, 35, 37, 36), (36, 37, 39, 38), (38, 39, 41, 40), (40, 41, 43, 42), (42, 43, 45, 44), (44, 45, 47, 46), (46, 47, 49, 48), (48, 49, 51, 50), (50, 51, 53, 52), (52, 53, 55, 54), (54, 55, 57, 56), (56, 57, 59, 58), (58, 59, 61, 60), (11, 9, 68, 69), (60, 61, 63, 62), (62, 63, 1, 0), (0, 2, 4, 6, 8, 10, 12, 14, 16, 18, 20, 22, 24, 26, 28, 30, 32, 34, 36, 38, 40, 42, 44, 46, 48, 50, 52, 54, 56, 58, 60, 62), (64, 65, 95, 94, 93, 92, 91, 90, 89, 88, 87, 86, 85, 84, 83, 82, 81, 80, 79, 78, 77, 76, 75, 74, 73, 72, 71, 70, 69, 68, 67, 66), (29, 27, 77, 78), (47, 45, 86, 87), (3, 1, 65, 64), (1, 63, 95, 65), (21, 19, 73, 74), (39, 37, 82, 83), (57, 55, 91, 92), (13, 11, 69, 70), (31, 29, 78, 79), (49, 47, 87, 88), (5, 3, 64, 66), (23, 21, 74, 75), (41, 39, 83, 84), (59, 57, 92, 93), (15, 13, 70, 71), (33, 31, 79, 80), (51, 49, 88, 89), (7, 5, 66, 67), (25, 23, 75, 76), (43, 41, 84, 85), (61, 59, 93, 94), (17, 15, 71, 72), (35, 33, 80, 81), (53, 51, 89, 90), (9, 7, 67, 68), (27, 25, 76, 77), (45, 43, 85, 86), (63, 61, 94, 95), (19, 17, 72, 73), (37, 35, 81, 82), (55, 53, 90, 91)])
_uv = me_cylinder_001.uv_layers.new(name='UVMap')
_uv.uv.foreach_set('vector', [1.0, 0.5, 1.0, 1.0, 0.9688, 1.0, 0.9688, 0.5, 0.9688, 0.5, 0.9688, 1.0, 0.9375, 1.0, 0.9375, 0.5, 0.9375, 0.5, 0.9375, 1.0, 0.9062, 1.0, 0.9062, 0.5, 0.9062, 0.5, 0.9062, 1.0, 0.875, 1.0, 0.875, 0.5, 0.875, 0.5, 0.875, 1.0, 0.8438, 1.0, 0.8438, 0.5, 0.8438, 0.5, 0.8438, 1.0, 0.8125, 1.0, 0.8125, 0.5, 0.8125, 0.5, 0.8125, 1.0, 0.7812, 1.0, 0.7812, 0.5, 0.7812, 0.5, 0.7812, 1.0, 0.75, 1.0, 0.75, 0.5, 0.75, 0.5, 0.75, 1.0, 0.7188, 1.0, 0.7188, 0.5, 0.7188, 0.5, 0.7188, 1.0, 0.6875, 1.0, 0.6875, 0.5, 0.6875, 0.5, 0.6875, 1.0, 0.6562, 1.0, 0.6562, 0.5, 0.6562, 0.5, 0.6562, 1.0, 0.625, 1.0, 0.625, 0.5, 0.625, 0.5, 0.625, 1.0, 0.5938, 1.0, 0.5938, 0.5, 0.5938, 0.5, 0.5938, 1.0, 0.5625, 1.0, 0.5625, 0.5, 0.5625, 0.5, 0.5625, 1.0, 0.5312, 1.0, 0.5312, 0.5, 0.5312, 0.5, 0.5312, 1.0, 0.5, 1.0, 0.5, 0.5, 0.5, 0.5, 0.5, 1.0, 0.4688, 1.0, 0.4688, 0.5, 0.4688, 0.5, 0.4688, 1.0, 0.4375, 1.0, 0.4375, 0.5, 0.4375, 0.5, 0.4375, 1.0, 0.4062, 1.0, 0.4062, 0.5, 0.4062, 0.5, 0.4062, 1.0, 0.375, 1.0, 0.375, 0.5, 0.375, 0.5, 0.375, 1.0, 0.3438, 1.0, 0.3438, 0.5, 0.3438, 0.5, 0.3438, 1.0, 0.3125, 1.0, 0.3125, 0.5, 0.3125, 0.5, 0.3125, 1.0, 0.2812, 1.0, 0.2812, 0.5, 0.2812, 0.5, 0.2812, 1.0, 0.25, 1.0, 0.25, 0.5, 0.25, 0.5, 0.25, 1.0, 0.2188, 1.0, 0.2188, 0.5, 0.2188, 0.5, 0.2188, 1.0, 0.1875, 1.0, 0.1875, 0.5, 0.1875, 0.5, 0.1875, 1.0, 0.1562, 1.0, 0.1562, 0.5, 0.1562, 0.5, 0.1562, 1.0, 0.125, 1.0, 0.125, 0.5, 0.125, 0.5, 0.125, 1.0, 0.09375, 1.0, 0.09375, 0.5, 0.09375, 0.5, 0.09375, 1.0, 0.0625, 1.0, 0.0625, 0.5, 0.8438, 1.0, 0.875, 1.0, 0.875, 1.0, 0.8438, 1.0, 0.0625, 0.5, 0.0625, 1.0, 0.03125, 1.0, 0.03125, 0.5, 0.03125, 0.5, 0.03125, 1.0, 0.0, 1.0, 0.0, 0.5, 0.75, 0.49, 0.7968, 0.4854, 0.8418, 0.4717, 0.8833, 0.4496, 0.9197, 0.4197, 0.9496, 0.3833, 0.9717, 0.3418, 0.9854, 0.2968, 0.99, 0.25, 0.9854, 0.2032, 0.9717, 0.1582, 0.9496, 0.1167, 0.9197, 0.08029, 0.8833, 0.05045, 0.8418, 0.02827, 0.7968, 0.01461, 0.75, 0.01, 0.7032, 0.01461, 0.6582, 0.02827, 0.6167, 0.05045, 0.5803, 0.08029, 0.5504, 0.1167, 0.5283, 0.1582, 0.5146, 0.2032, 0.51, 0.25, 0.5146, 0.2968, 0.5283, 0.3418, 0.5504, 0.3833, 0.5803, 0.4197, 0.6167, 0.4496, 0.6582, 0.4717, 0.7032, 0.4854, 0.2968, 0.4854, 0.25, 0.49, 0.2032, 0.4854, 0.1582, 0.4717, 0.1167, 0.4496, 0.08029, 0.4197, 0.05045, 0.3833, 0.02827, 0.3418, 0.01461, 0.2968, 0.01, 0.25, 0.01461, 0.2032, 0.02827, 0.1582, 0.05045, 0.1167, 0.08029, 0.08029, 0.1167, 0.05045, 0.1582, 0.02827, 0.2032, 0.01461, 0.25, 0.01, 0.2968, 0.01461, 0.3418, 0.02827, 0.3833, 0.05045, 0.4197, 0.08029, 0.4496, 0.1167, 0.4717, 0.1582, 0.4854, 0.2032, 0.49, 0.25, 0.4854, 0.2968, 0.4717, 0.3418, 0.4496, 0.3833, 0.4197, 0.4197, 0.3833, 0.4496, 0.3418, 0.4717, 0.5625, 1.0, 0.5938, 1.0, 0.5938, 1.0, 0.5625, 1.0, 0.2812, 1.0, 0.3125, 1.0, 0.3125, 1.0, 0.2812, 1.0, 0.9688, 1.0, 1.0, 1.0, 1.0, 1.0, 0.9688, 1.0, 0.0, 1.0, 0.03125, 1.0, 0.03125, 1.0, 0.0, 1.0, 0.6875, 1.0, 0.7188, 1.0, 0.7188, 1.0, 0.6875, 1.0, 0.4062, 1.0, 0.4375, 1.0, 0.4375, 1.0, 0.4062, 1.0, 0.125, 1.0, 0.1562, 1.0, 0.1562, 1.0, 0.125, 1.0, 0.8125, 1.0, 0.8438, 1.0, 0.8438, 1.0, 0.8125, 1.0, 0.5312, 1.0, 0.5625, 1.0, 0.5625, 1.0, 0.5312, 1.0, 0.25, 1.0, 0.2812, 1.0, 0.2812, 1.0, 0.25, 1.0, 0.9375, 1.0, 0.9688, 1.0, 0.9688, 1.0, 0.9375, 1.0, 0.6562, 1.0, 0.6875, 1.0, 0.6875, 1.0, 0.6562, 1.0, 0.375, 1.0, 0.4062, 1.0, 0.4062, 1.0, 0.375, 1.0, 0.09375, 1.0, 0.125, 1.0, 0.125, 1.0, 0.09375, 1.0, 0.7812, 1.0, 0.8125, 1.0, 0.8125, 1.0, 0.7812, 1.0, 0.5, 1.0, 0.5312, 1.0, 0.5312, 1.0, 0.5, 1.0, 0.2188, 1.0, 0.25, 1.0, 0.25, 1.0, 0.2188, 1.0, 0.9062, 1.0, 0.9375, 1.0, 0.9375, 1.0, 0.9062, 1.0, 0.625, 1.0, 0.6562, 1.0, 0.6562, 1.0, 0.625, 1.0, 0.3438, 1.0, 0.375, 1.0, 0.375, 1.0, 0.3438, 1.0, 0.0625, 1.0, 0.09375, 1.0, 0.09375, 1.0, 0.0625, 1.0, 0.75, 1.0, 0.7812, 1.0, 0.7812, 1.0, 0.75, 1.0, 0.4688, 1.0, 0.5, 1.0, 0.5, 1.0, 0.4688, 1.0, 0.1875, 1.0, 0.2188, 1.0, 0.2188, 1.0, 0.1875, 1.0, 0.875, 1.0, 0.9062, 1.0, 0.9062, 1.0, 0.875, 1.0, 0.5938, 1.0, 0.625, 1.0, 0.625, 1.0, 0.5938, 1.0, 0.3125, 1.0, 0.3438, 1.0, 0.3438, 1.0, 0.3125, 1.0, 0.03125, 1.0, 0.0625, 1.0, 0.0625, 1.0, 0.03125, 1.0, 0.7188, 1.0, 0.75, 1.0, 0.75, 1.0, 0.7188, 1.0, 0.4375, 1.0, 0.4688, 1.0, 0.4688, 1.0, 0.4375, 1.0, 0.1562, 1.0, 0.1875, 1.0, 0.1875, 1.0, 0.1562, 1.0])
me_cylinder_001.use_remesh_fix_poles = True
me_cylinder_001.use_remesh_preserve_attributes = False
me_cylinder_001.use_mirror_vertex_groups = False
me_cylinder_001.update()
me_cube_001 = bpy.data.meshes.new('Cube.001')
me_cube_001.from_pydata([(-1.0, -1.0, -1.0), (-1.0, -1.0, 1.0), (-1.0, 1.0, -1.0), (-1.0, 1.0, 1.0), (1.0, -1.0, -1.0), (1.0, -1.0, 1.0), (1.0, 1.0, -1.0), (1.0, 1.0, 1.0)], [], [(0, 1, 3, 2), (2, 3, 7, 6), (6, 7, 5, 4), (4, 5, 1, 0), (2, 6, 4, 0), (7, 3, 1, 5)])
_uv = me_cube_001.uv_layers.new(name='UVMap')
_uv.uv.foreach_set('vector', [0.375, 0.0, 0.625, 0.0, 0.625, 0.25, 0.375, 0.25, 0.375, 0.25, 0.625, 0.25, 0.625, 0.5, 0.375, 0.5, 0.375, 0.5, 0.625, 0.5, 0.625, 0.75, 0.375, 0.75, 0.375, 0.75, 0.625, 0.75, 0.625, 1.0, 0.375, 1.0, 0.125, 0.5, 0.375, 0.5, 0.375, 0.75, 0.125, 0.75, 0.625, 0.5, 0.875, 0.5, 0.875, 0.75, 0.625, 0.75])
me_cube_001.use_remesh_fix_poles = True
me_cube_001.use_remesh_preserve_attributes = False
me_cube_001.use_mirror_vertex_groups = False
me_cube_001.update()
me_cube_002 = bpy.data.meshes.new('Cube.002')
me_cube_002.from_pydata([(-1.0, -1.0, -1.0), (-1.0, -1.0, 1.0), (-1.0, 1.0, -1.0), (-1.0, 1.0, 1.0), (1.0, -1.0, -1.0), (1.0, -1.0, 1.0), (1.0, 1.0, -1.0), (1.0, 1.0, 1.0)], [], [(0, 1, 3, 2), (2, 3, 7, 6), (6, 7, 5, 4), (4, 5, 1, 0), (2, 6, 4, 0), (7, 3, 1, 5)])
_uv = me_cube_002.uv_layers.new(name='UVMap')
_uv.uv.foreach_set('vector', [0.375, 0.0, 0.625, 0.0, 0.625, 0.25, 0.375, 0.25, 0.375, 0.25, 0.625, 0.25, 0.625, 0.5, 0.375, 0.5, 0.375, 0.5, 0.625, 0.5, 0.625, 0.75, 0.375, 0.75, 0.375, 0.75, 0.625, 0.75, 0.625, 1.0, 0.375, 1.0, 0.125, 0.5, 0.375, 0.5, 0.375, 0.75, 0.125, 0.75, 0.625, 0.5, 0.875, 0.5, 0.875, 0.75, 0.625, 0.75])
me_cube_002.use_remesh_fix_poles = True
me_cube_002.use_remesh_preserve_attributes = False
me_cube_002.use_mirror_vertex_groups = False
me_cube_002.update()

# ---- objects
ob_cylinder = bpy.data.objects.new('Cylinder', me_cylinder)
ob_cylinder_001 = bpy.data.objects.new('Cylinder.001', me_cylinder_001)
ob_cube = bpy.data.objects.new('Cube', me_cube_001)
ob_cube_001 = bpy.data.objects.new('Cube.001', me_cube_002)

# ---- transforms, parenting, visibility, modifiers, constraints
ob_cylinder.location = (0.0, 0.0, 0.0)
ob_cylinder.scale = (1.0, 1.0, 5.096)
ob_cylinder.lineart.crease_threshold = 0.0
_m = ob_cylinder.modifiers.new('Decimate', 'DECIMATE')
_m.ratio = 0.2482
ob_cylinder_001.location = (0.0, 0.0, 6.048)
ob_cylinder_001.lineart.crease_threshold = 0.0
_m = ob_cylinder_001.modifiers.new('Decimate', 'DECIMATE')
_m.ratio = 0.5791
ob_cube.location = (0.0, 0.0, 6.36)
ob_cube.scale = (1.579, 1.579, 0.407)
ob_cube.lineart.crease_threshold = 0.0
ob_cube_001.location = (0.0, 0.0, -5.21)
ob_cube_001.scale = (1.255, 1.255, 0.3237)
ob_cube_001.lineart.crease_threshold = 0.0

# ---- collection membership
col_collection.objects.link(ob_cylinder)
col_collection.objects.link(ob_cylinder_001)
col_collection.objects.link(ob_cube)
col_collection.objects.link(ob_cube_001)

# ---- scene / render settings (as saved in the file)
scene.frame_start = 1; scene.frame_end = 250; scene.frame_set(1)
scene.render.engine = 'BLENDER_EEVEE_NEXT'
scene.cycles.use_denoising = False
scene.cycles.samples = 128
scene.cycles.sampling_pattern = 'TABULATED_SOBOL'
scene.cycles.use_adaptive_sampling = False
scene.cycles.use_light_tree = False
scene.view_settings.view_transform = 'Filmic'
bpy.context.view_layer.update()

# ---- added for rendering (the .blend has no active camera and no usable light): camera, sun
cam_auto = bpy.data.cameras.new('AutoCamera')
cam_auto.lens = 50.0
cam_auto.sensor_width = 36.0
cam_auto.clip_end = 1000.0
ob_auto_camera = bpy.data.objects.new('AutoCamera', cam_auto)
scene.collection.objects.link(ob_auto_camera)
ob_auto_camera.location = (12.1077, -14.5292, 10.3025)
ob_auto_camera.rotation_euler = (1.09748, -7.21219e-08, 0.694738)
scene.camera = ob_auto_camera
light_auto_sun = bpy.data.lights.new('AutoSun', 'SUN')
light_auto_sun.energy = 3.0
light_auto_sun.angle = 0.0523599
ob_auto_sun = bpy.data.objects.new('AutoSun', light_auto_sun)
scene.collection.objects.link(ob_auto_sun)
ob_auto_sun.rotation_euler = (0.872665, 0.174533, 0.523599)
bpy.context.view_layer.update()
